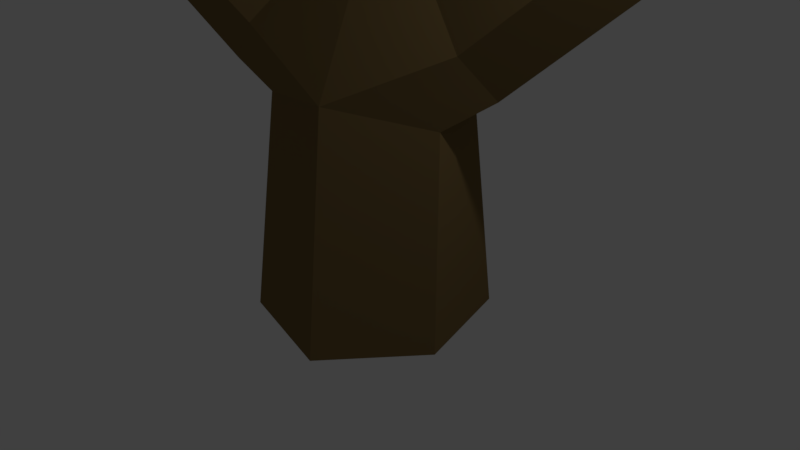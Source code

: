 # Source: arvoreGiant.blend  (saved by Blender 2.78.0; exported with 4.5.12 LTS)
import bpy
from mathutils import Matrix  # noqa: F401  (used for matrix-valued properties, if any)

bpy.ops.wm.read_factory_settings(use_empty=True)
scene = bpy.context.scene
scene.name = 'Scene'

# ---- collections
col_collection_1 = bpy.data.collections.new('Collection 1'); scene.collection.children.link(col_collection_1)

# ---- materials (node trees are filled in below, after node groups)
mat_tree_001 = bpy.data.materials.new('Tree.001')
mat_tree_001.alpha_threshold = 0.0
mat_tree_001.use_transparent_shadow = False
mat_tree_001.diffuse_color = (0.2569, 0.4405, 0.1108, 1.0)
mat_tree_001.specular_color = (0.0, 0.0, 0.0)
mat_tree_001.roughness = 0.5
mat_tree_001.specular_intensity = 1.0
mat_bark_001 = bpy.data.materials.new('Bark.001')
mat_bark_001.alpha_threshold = 0.0
mat_bark_001.use_transparent_shadow = False
mat_bark_001.diffuse_color = (0.2076, 0.1385, 0.05518, 1.0)
mat_bark_001.specular_color = (0.0, 0.0, 0.0)
mat_bark_001.roughness = 0.5
mat_bark_001.specular_intensity = 1.0

# ---- material node trees

# ---- world
world_world = bpy.data.worlds.new('World'); scene.world = world_world
world_world.color = (0.05088, 0.05088, 0.05088)
world_world.use_sun_shadow = False
world_world.sun_shadow_jitter_overblur = 0.0
world_world.cycles.sampling_method = 'MANUAL'

# ---- cameras
cam_camera = bpy.data.cameras.new('Camera')
cam_camera.clip_end = 100.0
cam_camera.lens = 35.0
cam_camera.sensor_width = 32.0
cam_camera.sensor_height = 18.0
cam_camera.ortho_scale = 7.314
cam_camera.dof.focus_distance = 0.0
cam_camera.dof.aperture_fstop = 128.0

# ---- lights
light_lamp = bpy.data.lights.new('Lamp', 'POINT')
light_lamp.transmission_factor = 0.0
light_lamp.cutoff_distance = 30.0
light_lamp.energy = 100.0
light_lamp.shadow_buffer_clip_start = 1.001
light_lamp.shadow_soft_size = 0.1
light_lamp.shadow_maximum_resolution = 0.006
light_lamp.use_absolute_resolution = True

# ---- meshes
me_default_001 = bpy.data.meshes.new('Default.001')
me_default_001.from_pydata([(0.7869, 2.829, -1.292), (0.6343, 3.398, -0.7881), (2.285, 4.935, -1.79), (2.59, 4.582, -2.364), (0.9815, 3.479, -0.07891), (2.619, 4.925, -1.15), (1.524, 2.912, 0.09195), (3.307, 4.689, -1.057), (1.676, 2.343, -0.4121), (3.58, 4.277, -1.609), (1.329, 2.262, -1.121), (3.191, 4.189, -2.21), (3.179, 7.782, -2.585), (3.549, 7.475, -3.086), (3.458, 7.916, -1.985), (4.13, 7.826, -1.854), (4.467, 7.431, -2.315), (4.167, 7.24, -2.888), (4.33, 9.625, -4.189), (4.611, 9.715, -4.611), (4.618, 10.38, -3.759), (5.193, 10.15, -3.649), (5.446, 9.759, -4.017), (5.231, 9.622, -4.589), (4.944, 12.43, -5.756), (5.33, 12.15, -6.047), (5.132, 12.76, -5.33), (5.682, 12.79, -5.244), (6.062, 12.61, -5.614), (5.875, 12.27, -6.029), (4.19, 14.55, -7.822), (4.505, 14.47, -8.187), (4.296, 14.86, -7.421), (4.812, 14.91, -7.377), (5.124, 14.84, -7.747), (4.972, 14.69, -8.222), (3.732, 17.43, -7.97), (4.0, 17.36, -8.29), (3.86, 17.55, -7.589), (4.279, 17.55, -7.502), (4.542, 17.41, -7.804), (4.417, 17.34, -8.2), (-1.558, 2.544, 0.158), (-3.544, 4.655, 1.163), (-3.139, 4.92, 0.609), (-1.33, 3.069, -0.3637), (-1.274, 2.488, 0.8966), (-3.187, 4.579, 1.798), (-0.7136, 3.032, 1.079), (-2.56, 4.895, 1.933), (-0.486, 3.557, 0.5568), (-2.198, 5.251, 1.4), (-0.7692, 3.613, -0.1818), (-2.479, 5.168, 0.7286), (-4.082, 7.963, 1.407), (-3.692, 8.118, 0.8283), (-3.819, 7.919, 2.027), (-3.13, 8.041, 2.173), (-2.74, 7.954, 1.58), (-3.002, 7.981, 0.9596), (-3.436, 10.95, 1.536), (-3.087, 11.04, 1.065), (-3.286, 11.12, 2.133), (-2.663, 11.01, 2.196), (-2.315, 10.94, 1.722), (-2.462, 11.13, 1.131), (-3.49, 13.91, 1.064), (-3.903, 13.8, 1.448), (-3.713, 13.77, 1.993), (-3.181, 13.9, 2.109), (-2.833, 14.17, 1.746), (-2.996, 14.14, 1.192), (-3.491, 7.643, 1.013), (-4.347, 8.117, 0.9044), (-4.001, 8.773, 1.053), (-3.139, 8.379, 1.17), (-3.674, 7.56, 1.819), (-4.51, 8.04, 1.639), (-3.323, 8.296, 1.975), (-4.164, 8.696, 1.787), (-7.101, 10.95, 0.3565), (-8.103, 11.53, 0.2515), (-7.699, 11.91, 0.4436), (-6.741, 11.39, 0.5688), (-7.233, 10.78, 0.9323), (-8.099, 11.3, 0.7908), (-6.873, 11.23, 1.145), (-7.823, 11.77, 1.001), (-8.957, 12.59, 1.141), (-8.463, 12.8, 1.273), (-8.886, 12.21, 1.536), (-8.431, 12.47, 1.715), (-3.177, 4.992, 1.528), (-2.543, 5.762, 1.812), (-2.282, 5.846, 1.046), (-2.877, 5.105, 0.6862), (-2.499, 4.423, 1.694), (-1.915, 5.269, 1.968), (-2.199, 4.535, 0.852), (-1.654, 5.352, 1.202), (-0.65, 6.839, 1.477), (-0.8942, 6.868, 2.014), (0.02987, 7.211, 2.691), (0.3121, 7.164, 2.204), (-0.7281, 6.314, 2.132), (0.1337, 6.66, 2.763), (-0.4839, 6.285, 1.596), (0.5673, 6.7, 2.403), (0.635, 7.687, 3.25), (0.9737, 7.646, 2.845), (0.9534, 7.39, 3.552), (1.234, 7.274, 3.117), (1.217, 8.655, 3.27), (1.42, 8.488, 2.843), (1.634, 8.521, 3.513), (1.854, 8.402, 3.078), (1.461, 9.79, 2.974), (1.64, 9.846, 2.5), (1.912, 9.935, 3.16), (2.077, 9.721, 2.729), (1.406, 11.02, 2.879), (1.547, 11.2, 2.465), (1.81, 11.17, 3.074), (1.944, 11.01, 2.647), (-2.157, 7.186, 2.143), (-2.35, 6.72, 2.454), (-2.449, 7.371, 3.518), (-2.264, 7.842, 3.281), (-1.803, 6.613, 2.654), (-1.918, 7.238, 3.63), (-1.61, 7.078, 2.343), (-1.758, 7.758, 3.503), (-2.743, 7.629, 4.453), (-2.584, 8.109, 4.302), (-2.334, 7.593, 4.783), (-2.137, 8.033, 4.57), (-3.446, 8.459, 5.172), (-3.147, 8.67, 4.831), (-3.078, 8.48, 5.509), (-2.777, 8.686, 5.167), (-3.477, 9.779, 5.208), (-3.172, 9.939, 4.857), (-3.151, 9.896, 5.558), (-2.817, 9.93, 5.198), (-3.733, 11.18, 5.021), (-3.905, 10.85, 5.352), (-3.699, 11.14, 5.699), (-3.366, 11.05, 5.336), (5.568, 11.79, -4.979), (5.625, 11.07, -4.908), (5.793, 11.01, -6.0), (5.748, 11.25, -6.086), (4.916, 11.0, -5.042), (5.171, 10.55, -6.14), (4.859, 11.72, -5.113), (5.126, 11.19, -6.226), (6.054, 10.88, -7.038), (6.016, 11.06, -7.15), (5.462, 10.44, -7.101), (5.461, 10.98, -7.354), (6.175, 10.47, -7.867), (6.279, 10.53, -8.182), (5.738, 9.954, -8.22), (5.711, 10.52, -8.251), (6.86, 10.13, -9.011), (6.893, 10.25, -9.064), (6.504, 9.71, -9.396), (6.475, 10.23, -9.382), (7.903, 10.3, -9.897), (7.621, 10.34, -9.754), (7.504, 9.938, -10.26), (7.635, 10.46, -10.28), (9.26, 10.65, -9.983), (8.966, 11.03, -9.92), (9.044, 10.68, -10.42), (9.054, 11.16, -10.38), (-0.5248, -0.7078, -1.375), (-1.531, -0.6667, -0.246), (-1.261, 2.201, -0.1944), (-0.363, 2.399, -1.143), (-0.9063, -0.6615, 1.115), (-0.7142, 2.19, 0.8368), (0.5458, -0.6919, 1.431), (0.4833, 2.349, 1.087), (1.428, -0.7311, 0.2296), (1.319, 2.037, 0.1039), (1.004, -0.7426, -1.235), (0.8542, 2.071, -0.9691), (-0.04828, 3.495, -0.524), (0.3244, 3.473, 0.4584), (-2.254, 6.351, 2.061), (-1.918, 6.393, 1.224), (-1.522, 5.911, 2.125), (-1.182, 5.88, 1.388), (-1.446, 6.784, 1.889), (1.582, 12.5, 3.058), (1.74, 12.66, 2.713), (1.94, 12.41, 3.185), (2.1, 12.58, 2.842), (-4.365, 11.06, 7.258), (-4.509, 11.28, 6.808), (-4.099, 11.26, 7.496), (-3.886, 11.39, 7.189), (1.856, 12.67, 2.967), (-4.304, 11.28, 7.225), (-6.109, 9.23, 1.092), (-5.729, 9.774, 1.253), (-5.902, 9.283, 0.4429), (-5.391, 9.677, 0.6669), (10.85, 20.3, -5.814), (6.873, 24.21, -4.223), (5.91, 18.57, -3.319), (8.06, 15.64, -7.835), (2.365, 16.67, -7.493), (1.631, 21.97, -5.26), (9.619, 24.77, -9.298), (10.35, 19.47, -11.53), (6.074, 22.87, -13.47), (5.111, 17.22, -12.57), (1.137, 21.13, -10.98), (3.924, 25.8, -8.955), (-8.09, 21.51, 5.795), (-0.8517, 21.04, 6.865), (-3.503, 25.4, 1.605), (-4.994, 14.99, 7.091), (1.507, 14.86, 3.703), (2.429, 21.29, 0.3119), (-9.284, 22.06, -1.419), (-6.925, 15.88, -4.581), (-10.21, 15.62, 1.972), (-4.274, 11.51, 0.6786), (0.3136, 15.4, -3.511), (-2.782, 21.92, -4.808), (-12.04, 16.72, 6.658), (-10.86, 19.27, 2.91), (-14.06, 15.87, 2.517), (-12.73, 12.31, 5.249), (-11.97, 12.13, 0.6299), (-10.82, 16.43, -0.8155), (-7.555, 17.81, 5.884), (-8.706, 13.51, 7.33), (-5.463, 14.07, 3.997), (-8.66, 10.67, 3.604), (-7.481, 13.22, -0.144), (-6.797, 17.63, 1.265), (0.02607, 13.35, 1.176), (1.762, 15.27, 2.181), (2.727, 13.26, 0.5303), (1.365, 10.91, 1.148), (3.928, 11.33, 2.136), (4.174, 14.03, 2.775), (-0.197, 14.18, 3.819), (-0.4424, 11.48, 3.181), (1.004, 12.25, 5.425), (1.969, 10.24, 3.774), (3.705, 12.16, 4.78), (2.366, 14.59, 4.808), (13.92, 11.4, -10.98), (11.57, 9.366, -12.6), (11.64, 12.81, -13.24), (12.25, 8.877, -9.198), (8.946, 8.735, -10.36), (8.571, 11.17, -12.86), (12.37, 14.46, -10.23), (9.751, 13.82, -7.986), (12.75, 12.02, -7.729), (9.675, 10.38, -7.35), (7.401, 11.79, -9.613), (9.069, 14.31, -11.39), (2.004, 21.41, -4.553), (4.55, 22.67, -2.18), (3.042, 19.33, -1.677), (-0.5298, 19.53, -2.621), (0.4501, 19.63, 0.946), (3.589, 21.57, 1.218), (1.909, 24.94, -3.434), (-1.23, 23.0, -3.706), (-0.6827, 25.24, -0.8109), (-2.19, 21.89, -0.308), (0.3556, 23.15, 2.064), (2.889, 25.03, 0.1323)], [], [(0, 1, 2, 3), (4, 5, 2, 1), (6, 7, 5, 4), (8, 9, 7, 6), (8, 10, 11, 9), (10, 0, 3, 11), (3, 2, 12, 13), (14, 12, 2, 5), (7, 15, 14, 5), (7, 9, 16, 15), (9, 11, 17, 16), (11, 3, 13, 17), (12, 18, 19, 13), (14, 20, 18, 12), (14, 15, 21, 20), (15, 16, 22, 21), (17, 23, 22, 16), (17, 13, 19, 23), (18, 24, 25, 19), (18, 20, 26, 24), (21, 27, 26, 20), (22, 28, 27, 21), (22, 23, 29, 28), (23, 19, 25, 29), (25, 24, 30, 31), (26, 32, 30, 24), (27, 33, 32, 26), (28, 34, 33, 27), (29, 35, 34, 28), (29, 25, 31, 35), (31, 30, 36, 37), (30, 32, 38, 36), (32, 33, 39, 38), (33, 34, 40, 39), (35, 41, 40, 34), (31, 37, 41, 35), (42, 43, 44, 45), (42, 46, 47, 43), (46, 48, 49, 47), (48, 50, 51, 49), (52, 53, 51, 50), (45, 44, 53, 52), (54, 55, 44, 43), (47, 56, 54, 43), (56, 47, 49, 57), (57, 49, 51, 58), (53, 59, 58, 51), (44, 55, 59, 53), (54, 60, 61, 55), (56, 62, 60, 54), (56, 57, 63, 62), (57, 58, 64, 63), (59, 65, 64, 58), (59, 55, 61, 65), (66, 61, 60, 67), (60, 62, 68, 67), (63, 69, 68, 62), (70, 69, 63, 64), (64, 65, 71, 70), (65, 61, 66, 71), (72, 73, 74, 75), (72, 76, 77, 73), (76, 78, 79, 77), (75, 74, 79, 78), (80, 81, 82, 83), (80, 84, 85, 81), (86, 87, 85, 84), (83, 82, 87, 86), (81, 88, 89, 82), (81, 85, 90, 88), (85, 87, 91, 90), (82, 89, 91, 87), (92, 93, 94, 95), (96, 97, 93, 92), (96, 98, 99, 97), (98, 95, 94, 99), (100, 101, 102, 103), (101, 104, 105, 102), (106, 107, 105, 104), (106, 100, 103, 107), (103, 102, 108, 109), (105, 110, 108, 102), (105, 107, 111, 110), (107, 103, 109, 111), (112, 113, 109, 108), (114, 112, 108, 110), (114, 110, 111, 115), (115, 111, 109, 113), (113, 112, 116, 117), (114, 118, 116, 112), (118, 114, 115, 119), (117, 119, 115, 113), (117, 116, 120, 121), (118, 122, 120, 116), (119, 123, 122, 118), (117, 121, 123, 119), (124, 125, 126, 127), (125, 128, 129, 126), (130, 131, 129, 128), (130, 124, 127, 131), (127, 126, 132, 133), (129, 134, 132, 126), (129, 131, 135, 134), (131, 127, 133, 135), (132, 136, 137, 133), (134, 138, 136, 132), (134, 135, 139, 138), (135, 133, 137, 139), (140, 141, 137, 136), (142, 140, 136, 138), (142, 138, 139, 143), (137, 141, 143, 139), (144, 141, 140, 145), (142, 146, 145, 140), (142, 143, 147, 146), (141, 144, 147, 143), (148, 149, 150, 151), (152, 153, 150, 149), (154, 155, 153, 152), (154, 148, 151, 155), (151, 150, 156, 157), (150, 153, 158, 156), (155, 159, 158, 153), (155, 151, 157, 159), (157, 156, 160, 161), (158, 162, 160, 156), (158, 159, 163, 162), (157, 161, 163, 159), (160, 164, 165, 161), (162, 166, 164, 160), (162, 163, 167, 166), (167, 163, 161, 165), (164, 168, 169, 165), (168, 164, 166, 170), (167, 171, 170, 166), (167, 165, 169, 171), (168, 172, 173, 169), (174, 172, 168, 170), (170, 171, 175, 174), (171, 169, 173, 175), (176, 177, 178, 179), (177, 180, 181, 178), (182, 183, 181, 180), (182, 184, 185, 183), (186, 187, 185, 184), (176, 179, 187, 186), (179, 188, 1, 0), (189, 4, 1, 188), (183, 6, 4, 189), (183, 185, 8, 6), (185, 187, 10, 8), (179, 0, 10, 187), (179, 178, 42, 45), (181, 46, 42, 178), (48, 46, 181, 183), (183, 189, 50, 48), (188, 52, 50, 189), (179, 45, 52, 188), (190, 191, 94, 93), (192, 190, 93, 97), (193, 192, 97, 99), (193, 99, 94, 191), (100, 191, 194, 101), (192, 104, 101, 194), (192, 193, 106, 104), (191, 100, 106, 193), (121, 120, 195, 196), (120, 122, 197, 195), (123, 198, 197, 122), (123, 121, 196, 198), (191, 190, 125, 124), (192, 128, 125, 190), (192, 194, 130, 128), (191, 124, 130, 194), (145, 199, 200, 144), (199, 145, 146, 201), (147, 202, 201, 146), (202, 147, 144, 200), (195, 197, 203, 196), (197, 198, 196), (197, 196, 203), (199, 201, 204, 200), (201, 202, 200), (201, 200, 204), (84, 205, 206, 86), (207, 205, 84, 80), (83, 86, 206, 208), (207, 80, 83, 208), (77, 79, 206, 205), (77, 205, 207, 73), (74, 208, 206, 79), (74, 73, 207, 208), (209, 210, 211), (212, 209, 211), (213, 212, 211), (214, 213, 211), (210, 214, 211), (215, 216, 217), (216, 218, 217), (218, 219, 217), (219, 220, 217), (220, 215, 217), (209, 215, 210), (212, 216, 209), (213, 218, 212), (214, 219, 213), (210, 220, 214), (215, 209, 216), (216, 212, 218), (218, 213, 219), (219, 214, 220), (220, 210, 215), (221, 222, 223), (224, 222, 221), (225, 222, 224), (226, 222, 225), (223, 222, 226), (227, 228, 229), (229, 228, 230), (230, 228, 231), (231, 228, 232), (232, 228, 227), (221, 223, 227), (224, 221, 229), (225, 224, 230), (226, 225, 231), (223, 226, 232), (227, 229, 221), (229, 230, 224), (230, 231, 225), (231, 232, 226), (232, 227, 223), (233, 234, 235), (236, 233, 235), (237, 236, 235), (238, 237, 235), (234, 238, 235), (239, 240, 241), (240, 242, 241), (242, 243, 241), (243, 244, 241), (244, 239, 241), (233, 239, 234), (236, 240, 233), (237, 242, 236), (238, 243, 237), (234, 244, 238), (239, 233, 240), (240, 236, 242), (242, 237, 243), (243, 238, 244), (244, 234, 239), (245, 246, 247), (248, 245, 247), (249, 248, 247), (250, 249, 247), (246, 250, 247), (251, 252, 253), (252, 254, 253), (254, 255, 253), (255, 256, 253), (256, 251, 253), (245, 251, 246), (248, 252, 245), (249, 254, 248), (250, 255, 249), (246, 256, 250), (251, 245, 252), (252, 248, 254), (254, 249, 255), (255, 250, 256), (256, 246, 251), (257, 258, 259), (260, 258, 257), (261, 258, 260), (262, 258, 261), (259, 258, 262), (263, 264, 265), (265, 264, 266), (266, 264, 267), (267, 264, 268), (268, 264, 263), (257, 259, 263), (260, 257, 265), (261, 260, 266), (262, 261, 267), (259, 262, 268), (263, 265, 257), (265, 266, 260), (266, 267, 261), (267, 268, 262), (268, 263, 259), (269, 270, 271), (272, 269, 271), (273, 272, 271), (274, 273, 271), (270, 274, 271), (275, 276, 277), (276, 278, 277), (278, 279, 277), (279, 280, 277), (280, 275, 277), (269, 275, 270), (272, 276, 269), (273, 278, 272), (274, 279, 273), (270, 280, 274), (275, 269, 276), (276, 272, 278), (278, 273, 279), (279, 274, 280), (280, 270, 275)])
me_default_001.polygons.foreach_set('use_smooth', [True] * 312)
me_default_001.polygons.foreach_set('material_index', [1, 1, 1, 1, 1, 1, 1, 1, 1, 1, 1, 1, 1, 1, 1, 1, 1, 1, 1, 1, 1, 1, 1, 1, 1, 1, 1, 1, 1, 1, 1, 1, 1, 1, 1, 1, 1, 1, 1, 1, 1, 1, 1, 1, 1, 1, 1, 1, 1, 1, 1, 1, 1, 1, 1, 1, 1, 1, 1, 1, 1, 1, 1, 1, 1, 1, 1, 1, 1, 1, 1, 1, 1, 1, 1, 1, 1, 1, 1, 1, 1, 1, 1, 1, 1, 1, 1, 1, 1, 1, 1, 1, 1, 1, 1, 1, 1, 1, 1, 1, 1, 1, 1, 1, 1, 1, 1, 1, 1, 1, 1, 1, 1, 1, 1, 1, 1, 1, 1, 1, 1, 1, 1, 1, 1, 1, 1, 1, 1, 1, 1, 1, 1, 1, 1, 1, 1, 1, 1, 1, 1, 1, 1, 1, 1, 1, 1, 1, 1, 1, 1, 1, 1, 1, 1, 1, 1, 1, 1, 1, 1, 1, 1, 1, 1, 1, 1, 1, 1, 1, 1, 1, 1, 1, 1, 1, 1, 1, 1, 1, 1, 1, 1, 1, 1, 1, 1, 1, 1, 1, 1, 1, 0, 0, 0, 0, 0, 0, 0, 0, 0, 0, 0, 0, 0, 0, 0, 0, 0, 0, 0, 0, 0, 0, 0, 0, 0, 0, 0, 0, 0, 0, 0, 0, 0, 0, 0, 0, 0, 0, 0, 0, 0, 0, 0, 0, 0, 0, 0, 0, 0, 0, 0, 0, 0, 0, 0, 0, 0, 0, 0, 0, 0, 0, 0, 0, 0, 0, 0, 0, 0, 0, 0, 0, 0, 0, 0, 0, 0, 0, 0, 0, 0, 0, 0, 0, 0, 0, 0, 0, 0, 0, 0, 0, 0, 0, 0, 0, 0, 0, 0, 0, 0, 0, 0, 0, 0, 0, 0, 0, 0, 0, 0, 0, 0, 0, 0, 0, 0, 0, 0, 0])
_k = set([(0, 1), (0, 3), (0, 10), (0, 179), (1, 2), (1, 4), (1, 188), (2, 3), (2, 5), (2, 12), (3, 11), (3, 13), (4, 5), (4, 6), (4, 189), (5, 7), (5, 14), (6, 7), (6, 8), (6, 183), (7, 9), (7, 15), (8, 9), (8, 10), (8, 185), (9, 11), (9, 16), (10, 11), (10, 187), (11, 17), (12, 13), (12, 14), (12, 18), (13, 17), (13, 19), (14, 15), (14, 20), (15, 16), (15, 21), (16, 17), (16, 22), (17, 23), (18, 19), (18, 20), (18, 24), (19, 23), (19, 25), (20, 21), (20, 26), (21, 22), (21, 27), (22, 23), (22, 28), (23, 29), (24, 25), (24, 26), (24, 30), (25, 29), (25, 31), (26, 27), (26, 32), (27, 28), (27, 33), (28, 29), (28, 34), (29, 35), (30, 31), (30, 32), (30, 36), (31, 35), (31, 37), (32, 33), (32, 38), (33, 34), (33, 39), (34, 35), (34, 40), (35, 41), (42, 43), (42, 45), (42, 46), (42, 178), (43, 44), (43, 47), (43, 54), (44, 45), (44, 53), (44, 55), (45, 52), (45, 179), (46, 47), (46, 48), (46, 181), (47, 49), (47, 56), (48, 49), (48, 50), (48, 183), (49, 51), (49, 57), (50, 51), (50, 52), (50, 189), (51, 53), (51, 58), (52, 53), (52, 188), (53, 59), (54, 55), (54, 56), (54, 60), (55, 59), (55, 61), (56, 57), (56, 62), (57, 58), (57, 63), (58, 59), (58, 64), (59, 65), (60, 61), (60, 62), (60, 67), (61, 65), (61, 66), (62, 63), (62, 68), (63, 64), (63, 69), (64, 65), (64, 70), (65, 71), (72, 73), (73, 74), (73, 77), (73, 207), (74, 75), (74, 79), (74, 208), (76, 77), (77, 79), (77, 205), (78, 79), (79, 206), (80, 81), (80, 83), (80, 84), (80, 207), (81, 82), (81, 85), (81, 88), (82, 83), (82, 87), (82, 89), (83, 86), (83, 208), (84, 85), (84, 86), (84, 205), (85, 87), (85, 90), (86, 87), (86, 206), (87, 91), (92, 93), (93, 94), (93, 97), (93, 190), (94, 95), (94, 99), (94, 191), (96, 97), (97, 99), (97, 192), (98, 99), (99, 193), (100, 101), (100, 103), (100, 106), (100, 191), (101, 102), (101, 104), (101, 194), (102, 103), (102, 105), (102, 108), (103, 107), (103, 109), (104, 105), (104, 106), (104, 192), (105, 107), (105, 110), (106, 107), (106, 193), (107, 111), (108, 109), (108, 110), (108, 112), (109, 111), (109, 113), (110, 111), (110, 114), (111, 115), (112, 113), (112, 114), (112, 116), (113, 115), (113, 117), (114, 115), (114, 118), (115, 119), (116, 117), (116, 118), (116, 120), (117, 119), (117, 121), (118, 119), (118, 122), (119, 123), (120, 121), (120, 122), (120, 195), (121, 123), (121, 196), (122, 123), (122, 197), (123, 198), (124, 125), (124, 127), (124, 130), (124, 191), (125, 126), (125, 128), (125, 190), (126, 127), (126, 129), (126, 132), (127, 131), (127, 133), (128, 129), (128, 130), (128, 192), (129, 131), (129, 134), (130, 131), (130, 194), (131, 135), (132, 133), (132, 134), (132, 136), (133, 135), (133, 137), (134, 135), (134, 138), (135, 139), (136, 137), (136, 138), (136, 140), (137, 139), (137, 141), (138, 139), (138, 142), (139, 143), (140, 141), (140, 142), (140, 145), (141, 143), (141, 144), (142, 143), (142, 146), (143, 147), (144, 145), (144, 147), (144, 200), (145, 146), (145, 199), (146, 147), (146, 201), (147, 202), (148, 151), (149, 150), (150, 151), (150, 153), (150, 156), (151, 155), (151, 157), (152, 153), (153, 155), (153, 158), (154, 155), (155, 159), (156, 157), (156, 158), (156, 160), (157, 159), (157, 161), (158, 159), (158, 162), (159, 163), (160, 161), (160, 162), (160, 164), (161, 163), (161, 165), (162, 163), (162, 166), (163, 167), (164, 165), (164, 166), (164, 168), (165, 167), (165, 169), (166, 167), (166, 170), (167, 171), (168, 169), (168, 170), (168, 172), (169, 171), (169, 173), (170, 171), (170, 174), (171, 175), (176, 179), (177, 178), (178, 179), (178, 181), (179, 187), (179, 188), (180, 181), (181, 183), (182, 183), (183, 185), (183, 189), (184, 185), (185, 187), (186, 187), (188, 189), (190, 191), (190, 192), (191, 193), (191, 194), (192, 193), (192, 194), (195, 196), (195, 197), (196, 197), (196, 198), (196, 203), (197, 198), (197, 203), (199, 200), (199, 201), (200, 201), (200, 202), (200, 204), (201, 202), (201, 204), (205, 206), (205, 207), (206, 208), (207, 208), (209, 210), (209, 211), (209, 212), (209, 215), (209, 216), (210, 211), (210, 214), (210, 215), (210, 220), (211, 212), (211, 213), (211, 214), (212, 213), (212, 216), (212, 218), (213, 214), (213, 218), (213, 219), (214, 219), (214, 220), (215, 216), (215, 217), (215, 220), (216, 217), (216, 218), (217, 218), (217, 219), (217, 220), (218, 219), (219, 220), (221, 222), (221, 223), (221, 224), (221, 227), (221, 229), (222, 223), (222, 224), (222, 225), (222, 226), (223, 226), (223, 227), (223, 232), (224, 225), (224, 229), (224, 230), (225, 226), (225, 230), (225, 231), (226, 231), (226, 232), (227, 228), (227, 229), (227, 232), (228, 229), (228, 230), (228, 231), (228, 232), (229, 230), (230, 231), (231, 232), (233, 234), (233, 235), (233, 236), (233, 239), (233, 240), (234, 235), (234, 238), (234, 239), (234, 244), (235, 236), (235, 237), (235, 238), (236, 237), (236, 240), (236, 242), (237, 238), (237, 242), (237, 243), (238, 243), (238, 244), (239, 240), (239, 241), (239, 244), (240, 241), (240, 242), (241, 242), (241, 243), (241, 244), (242, 243), (243, 244), (245, 246), (245, 247), (245, 248), (245, 251), (245, 252), (246, 247), (246, 250), (246, 251), (246, 256), (247, 248), (247, 249), (247, 250), (248, 249), (248, 252), (248, 254), (249, 250), (249, 254), (249, 255), (250, 255), (250, 256), (251, 252), (251, 253), (251, 256), (252, 253), (252, 254), (253, 254), (253, 255), (253, 256), (254, 255), (255, 256), (257, 258), (257, 259), (257, 260), (257, 263), (257, 265), (258, 259), (258, 260), (258, 261), (258, 262), (259, 262), (259, 263), (259, 268), (260, 261), (260, 265), (260, 266), (261, 262), (261, 266), (261, 267), (262, 267), (262, 268), (263, 264), (263, 265), (263, 268), (264, 265), (264, 266), (264, 267), (264, 268), (265, 266), (266, 267), (267, 268), (269, 270), (269, 271), (269, 272), (269, 275), (269, 276), (270, 271), (270, 274), (270, 275), (270, 280), (271, 272), (271, 273), (271, 274), (272, 273), (272, 276), (272, 278), (273, 274), (273, 278), (273, 279), (274, 279), (274, 280), (275, 276), (275, 277), (275, 280), (276, 277), (276, 278), (277, 278), (277, 279), (277, 280), (278, 279), (279, 280)])
me_default_001.attributes.new('sharp_edge', 'BOOLEAN', 'EDGE').data.foreach_set('value', [ (min(e.vertices), max(e.vertices)) in _k for e in me_default_001.edges])
_uv = me_default_001.uv_layers.new(name='UVMap')
_uv.uv.foreach_set('vector', [0.1754, 0.1636, 0.2274, 0.1636, 0.2022, 0.2883, 0.1502, 0.2896, 0.2794, 0.1636, 0.2542, 0.2859, 0.2022, 0.2883, 0.2274, 0.1636, 0.3313, 0.1636, 0.3061, 0.2896, 0.2542, 0.2859, 0.2794, 0.1636, 0.3833, 0.1636, 0.3581, 0.2883, 0.3061, 0.2896, 0.3313, 0.1636, 0.3833, 0.1636, 0.4352, 0.1636, 0.41, 0.2859, 0.3581, 0.2883, 0.4352, 0.1636, 0.4872, 0.1636, 0.462, 0.2896, 0.41, 0.2859, 0.1502, 0.2896, 0.2022, 0.2883, 0.1728, 0.4358, 0.1208, 0.4377, 0.2247, 0.4345, 0.1728, 0.4358, 0.2022, 0.2883, 0.2542, 0.2859, 0.3061, 0.2896, 0.2767, 0.4377, 0.2247, 0.4345, 0.2542, 0.2859, 0.3061, 0.2896, 0.3581, 0.2883, 0.3287, 0.4358, 0.2767, 0.4377, 0.3581, 0.2883, 0.41, 0.2859, 0.3806, 0.4345, 0.3287, 0.4358, 0.41, 0.2859, 0.462, 0.2896, 0.4326, 0.4377, 0.3806, 0.4345, 0.1728, 0.4358, 0.1442, 0.5747, 0.09225, 0.5767, 0.1208, 0.4377, 0.2247, 0.4345, 0.1962, 0.5799, 0.1442, 0.5747, 0.1728, 0.4358, 0.2247, 0.4345, 0.2767, 0.4377, 0.2481, 0.5767, 0.1962, 0.5799, 0.2767, 0.4377, 0.3287, 0.4358, 0.3001, 0.5747, 0.2481, 0.5767, 0.3806, 0.4345, 0.352, 0.5799, 0.3001, 0.5747, 0.3287, 0.4358, 0.3806, 0.4345, 0.4326, 0.4377, 0.404, 0.5767, 0.352, 0.5799, 0.1442, 0.5747, 0.1165, 0.7173, 0.06456, 0.7148, 0.09225, 0.5767, 0.1442, 0.5747, 0.1962, 0.5799, 0.1685, 0.717, 0.1165, 0.7173, 0.2481, 0.5767, 0.2204, 0.7148, 0.1685, 0.717, 0.1962, 0.5799, 0.3001, 0.5747, 0.2724, 0.7173, 0.2204, 0.7148, 0.2481, 0.5767, 0.3001, 0.5747, 0.352, 0.5799, 0.3244, 0.717, 0.2724, 0.7173, 0.352, 0.5799, 0.404, 0.5767, 0.3763, 0.7148, 0.3244, 0.717, 0.06456, 0.7148, 0.1165, 0.7173, 0.08749, 0.8614, 0.03553, 0.8612, 0.1685, 0.717, 0.1394, 0.865, 0.08749, 0.8614, 0.1165, 0.7173, 0.2204, 0.7148, 0.1914, 0.8612, 0.1394, 0.865, 0.1685, 0.717, 0.2724, 0.7173, 0.2434, 0.8614, 0.1914, 0.8612, 0.2204, 0.7148, 0.3244, 0.717, 0.2953, 0.865, 0.2434, 0.8614, 0.2724, 0.7173, 0.3244, 0.717, 0.3763, 0.7148, 0.3473, 0.8612, 0.2953, 0.865, 0.03553, 0.8612, 0.08749, 0.8614, 0.06196, 0.9887, 0.01, 0.99, 0.08749, 0.8614, 0.1394, 0.865, 0.1139, 0.9898, 0.06196, 0.9887, 0.1394, 0.865, 0.1914, 0.8612, 0.1659, 0.99, 0.1139, 0.9898, 0.1914, 0.8612, 0.2434, 0.8614, 0.2178, 0.9887, 0.1659, 0.99, 0.2953, 0.865, 0.2698, 0.9898, 0.2178, 0.9887, 0.2434, 0.8614, 0.3473, 0.8612, 0.3217, 0.99, 0.2698, 0.9898, 0.2953, 0.865, 0.2274, 0.1637, 0.2016, 0.2924, 0.1497, 0.2905, 0.1754, 0.1637, 0.2274, 0.1637, 0.2793, 0.1637, 0.2536, 0.289, 0.2016, 0.2924, 0.2793, 0.1637, 0.3313, 0.1637, 0.3055, 0.2905, 0.2536, 0.289, 0.3313, 0.1637, 0.3832, 0.1637, 0.3575, 0.2924, 0.3055, 0.2905, 0.4352, 0.1637, 0.4095, 0.289, 0.3575, 0.2924, 0.3832, 0.1637, 0.4872, 0.1637, 0.4614, 0.2905, 0.4095, 0.289, 0.4352, 0.1637, 0.1733, 0.433, 0.1213, 0.4377, 0.1497, 0.2905, 0.2016, 0.2924, 0.2536, 0.289, 0.2252, 0.4326, 0.1733, 0.433, 0.2016, 0.2924, 0.2252, 0.4326, 0.2536, 0.289, 0.3055, 0.2905, 0.2772, 0.4377, 0.2772, 0.4377, 0.3055, 0.2905, 0.3575, 0.2924, 0.3291, 0.433, 0.4095, 0.289, 0.3811, 0.4326, 0.3291, 0.433, 0.3575, 0.2924, 0.4614, 0.2905, 0.433, 0.4377, 0.3811, 0.4326, 0.4095, 0.289, 0.1733, 0.433, 0.1444, 0.5728, 0.09241, 0.576, 0.1213, 0.4377, 0.2252, 0.4326, 0.1963, 0.58, 0.1444, 0.5728, 0.1733, 0.433, 0.2252, 0.4326, 0.2772, 0.4377, 0.2483, 0.576, 0.1963, 0.58, 0.2772, 0.4377, 0.3291, 0.433, 0.3002, 0.5728, 0.2483, 0.576, 0.3811, 0.4326, 0.3522, 0.58, 0.3002, 0.5728, 0.3291, 0.433, 0.3811, 0.4326, 0.433, 0.4377, 0.4042, 0.576, 0.3522, 0.58, 0.06562, 0.7097, 0.09241, 0.576, 0.1444, 0.5728, 0.1176, 0.7133, 0.1444, 0.5728, 0.1963, 0.58, 0.1695, 0.7118, 0.1176, 0.7133, 0.2483, 0.576, 0.2215, 0.7097, 0.1695, 0.7118, 0.1963, 0.58, 0.2735, 0.7133, 0.2215, 0.7097, 0.2483, 0.576, 0.3002, 0.5728, 0.3002, 0.5728, 0.3522, 0.58, 0.3254, 0.7118, 0.2735, 0.7133, 0.3522, 0.58, 0.4042, 0.576, 0.3774, 0.7097, 0.3254, 0.7118, 0.5217, 0.296, 0.5292, 0.3338, 0.4721, 0.3338, 0.4646, 0.296, 0.5217, 0.296, 0.5788, 0.296, 0.5863, 0.3338, 0.5292, 0.3338, 0.5788, 0.296, 0.6358, 0.296, 0.6434, 0.3338, 0.5863, 0.3338, 0.6929, 0.296, 0.7005, 0.3338, 0.6434, 0.3338, 0.6358, 0.296, 0.5608, 0.49, 0.5695, 0.5343, 0.5124, 0.5312, 0.5037, 0.4899, 0.5608, 0.49, 0.6179, 0.4899, 0.6266, 0.5312, 0.5695, 0.5343, 0.675, 0.49, 0.6837, 0.5343, 0.6266, 0.5312, 0.6179, 0.4899, 0.7321, 0.4899, 0.7408, 0.5312, 0.6837, 0.5343, 0.675, 0.49, 0.5695, 0.5343, 0.5784, 0.5779, 0.5213, 0.5763, 0.5124, 0.5312, 0.5695, 0.5343, 0.6266, 0.5312, 0.6355, 0.5763, 0.5784, 0.5779, 0.6266, 0.5312, 0.6837, 0.5343, 0.6926, 0.5779, 0.6355, 0.5763, 0.7408, 0.5312, 0.7497, 0.5763, 0.6926, 0.5779, 0.6837, 0.5343, 0.4522, 0.5865, 0.4588, 0.6194, 0.4125, 0.6194, 0.4059, 0.5865, 0.4986, 0.5865, 0.5052, 0.6194, 0.4588, 0.6194, 0.4522, 0.5865, 0.4986, 0.5865, 0.545, 0.5865, 0.5515, 0.6194, 0.5052, 0.6194, 0.545, 0.5865, 0.5913, 0.5865, 0.5979, 0.6194, 0.5515, 0.6194, 0.4258, 0.6862, 0.4722, 0.6862, 0.4823, 0.7366, 0.4359, 0.7332, 0.4722, 0.6862, 0.5185, 0.6862, 0.5286, 0.7332, 0.4823, 0.7366, 0.5649, 0.6862, 0.575, 0.7366, 0.5286, 0.7332, 0.5185, 0.6862, 0.5649, 0.6862, 0.6113, 0.6862, 0.6213, 0.7332, 0.575, 0.7366, 0.4359, 0.7332, 0.4823, 0.7366, 0.491, 0.7776, 0.4446, 0.7792, 0.5286, 0.7332, 0.5373, 0.7792, 0.491, 0.7776, 0.4823, 0.7366, 0.5286, 0.7332, 0.575, 0.7366, 0.5837, 0.7776, 0.5373, 0.7792, 0.575, 0.7366, 0.6213, 0.7332, 0.63, 0.7792, 0.5837, 0.7776, 0.5001, 0.8246, 0.4538, 0.8238, 0.4446, 0.7792, 0.491, 0.7776, 0.5465, 0.8238, 0.5001, 0.8246, 0.491, 0.7776, 0.5373, 0.7792, 0.5465, 0.8238, 0.5373, 0.7792, 0.5837, 0.7776, 0.5928, 0.8246, 0.5928, 0.8246, 0.5837, 0.7776, 0.63, 0.7792, 0.6392, 0.8238, 0.4538, 0.8238, 0.5001, 0.8246, 0.5103, 0.875, 0.4639, 0.8793, 0.5465, 0.8238, 0.5566, 0.8793, 0.5103, 0.875, 0.5001, 0.8246, 0.5566, 0.8793, 0.5465, 0.8238, 0.5928, 0.8246, 0.603, 0.875, 0.6494, 0.8793, 0.603, 0.875, 0.5928, 0.8246, 0.6392, 0.8238, 0.4639, 0.8793, 0.5103, 0.875, 0.5207, 0.9249, 0.4743, 0.9304, 0.5566, 0.8793, 0.5671, 0.9304, 0.5207, 0.9249, 0.5103, 0.875, 0.603, 0.875, 0.6134, 0.9249, 0.5671, 0.9304, 0.5566, 0.8793, 0.6494, 0.8793, 0.6598, 0.9304, 0.6134, 0.9249, 0.603, 0.875, 0.4255, 0.6846, 0.4718, 0.6846, 0.4821, 0.7355, 0.4358, 0.7335, 0.4718, 0.6846, 0.5182, 0.6846, 0.5285, 0.7335, 0.4821, 0.7355, 0.5646, 0.6846, 0.5749, 0.7355, 0.5285, 0.7335, 0.5182, 0.6846, 0.5646, 0.6846, 0.6109, 0.6846, 0.6212, 0.7335, 0.5749, 0.7355, 0.4358, 0.7335, 0.4821, 0.7355, 0.4911, 0.7783, 0.4447, 0.7796, 0.5285, 0.7335, 0.5375, 0.7796, 0.4911, 0.7783, 0.4821, 0.7355, 0.5285, 0.7335, 0.5749, 0.7355, 0.5838, 0.7783, 0.5375, 0.7796, 0.5749, 0.7355, 0.6212, 0.7335, 0.6302, 0.7796, 0.5838, 0.7783, 0.4911, 0.7783, 0.5002, 0.8247, 0.4539, 0.8248, 0.4447, 0.7796, 0.5375, 0.7796, 0.5466, 0.8248, 0.5002, 0.8247, 0.4911, 0.7783, 0.5375, 0.7796, 0.5838, 0.7783, 0.5929, 0.8247, 0.5466, 0.8248, 0.5838, 0.7783, 0.6302, 0.7796, 0.6393, 0.8248, 0.5929, 0.8247, 0.51, 0.8747, 0.4637, 0.8767, 0.4539, 0.8248, 0.5002, 0.8247, 0.5564, 0.8767, 0.51, 0.8747, 0.5002, 0.8247, 0.5466, 0.8248, 0.5564, 0.8767, 0.5466, 0.8248, 0.5929, 0.8247, 0.6028, 0.8747, 0.6393, 0.8248, 0.6491, 0.8767, 0.6028, 0.8747, 0.5929, 0.8247, 0.474, 0.9299, 0.4637, 0.8767, 0.51, 0.8747, 0.5204, 0.9225, 0.5564, 0.8767, 0.5668, 0.9299, 0.5204, 0.9225, 0.51, 0.8747, 0.5564, 0.8767, 0.6028, 0.8747, 0.6131, 0.9225, 0.5668, 0.9299, 0.6491, 0.8767, 0.6595, 0.9299, 0.6131, 0.9225, 0.6028, 0.8747, 0.5217, 0.02355, 0.5736, 0.02355, 0.5656, 0.0636, 0.5137, 0.0636, 0.6254, 0.02355, 0.6174, 0.0636, 0.5656, 0.0636, 0.5736, 0.02355, 0.6773, 0.02355, 0.6692, 0.0636, 0.6174, 0.0636, 0.6254, 0.02355, 0.6773, 0.02355, 0.7291, 0.02355, 0.7211, 0.0636, 0.6692, 0.0636, 0.5137, 0.0636, 0.5656, 0.0636, 0.5575, 0.1039, 0.5056, 0.1012, 0.5656, 0.0636, 0.6174, 0.0636, 0.6093, 0.1012, 0.5575, 0.1039, 0.6692, 0.0636, 0.6611, 0.1039, 0.6093, 0.1012, 0.6174, 0.0636, 0.6692, 0.0636, 0.7211, 0.0636, 0.713, 0.1012, 0.6611, 0.1039, 0.5056, 0.1012, 0.5575, 0.1039, 0.5493, 0.1388, 0.4975, 0.1446, 0.6093, 0.1012, 0.6012, 0.1446, 0.5493, 0.1388, 0.5575, 0.1039, 0.6093, 0.1012, 0.6611, 0.1039, 0.653, 0.1388, 0.6012, 0.1446, 0.713, 0.1012, 0.7048, 0.1446, 0.653, 0.1388, 0.6611, 0.1039, 0.5493, 0.1388, 0.5404, 0.1879, 0.4885, 0.1896, 0.4975, 0.1446, 0.6012, 0.1446, 0.5922, 0.1896, 0.5404, 0.1879, 0.5493, 0.1388, 0.6012, 0.1446, 0.653, 0.1388, 0.6441, 0.1879, 0.5922, 0.1896, 0.6441, 0.1879, 0.653, 0.1388, 0.7048, 0.1446, 0.6959, 0.1896, 0.5404, 0.1879, 0.5311, 0.2389, 0.4792, 0.2309, 0.4885, 0.1896, 0.5311, 0.2389, 0.5404, 0.1879, 0.5922, 0.1896, 0.5829, 0.2309, 0.6441, 0.1879, 0.6348, 0.2389, 0.5829, 0.2309, 0.5922, 0.1896, 0.6441, 0.1879, 0.6959, 0.1896, 0.6866, 0.2309, 0.6348, 0.2389, 0.5311, 0.2389, 0.5209, 0.2895, 0.4691, 0.2838, 0.4792, 0.2309, 0.5728, 0.2838, 0.5209, 0.2895, 0.5311, 0.2389, 0.5829, 0.2309, 0.5829, 0.2309, 0.6348, 0.2389, 0.6246, 0.2895, 0.5728, 0.2838, 0.6348, 0.2389, 0.6866, 0.2309, 0.6765, 0.2838, 0.6246, 0.2895, 0.2061, 0.01, 0.2586, 0.01, 0.2413, 0.1026, 0.1876, 0.1026, 0.2586, 0.01, 0.3104, 0.01, 0.29, 0.1026, 0.2413, 0.1026, 0.3612, 0.01, 0.3422, 0.1026, 0.29, 0.1026, 0.3104, 0.01, 0.3612, 0.01, 0.413, 0.01, 0.3964, 0.1026, 0.3422, 0.1026, 0.4655, 0.01, 0.4455, 0.1026, 0.3964, 0.1026, 0.413, 0.01, 0.5179, 0.01, 0.4994, 0.1026, 0.4455, 0.1026, 0.4655, 0.01, 0.1876, 0.1026, 0.2341, 0.1301, 0.2274, 0.1636, 0.1754, 0.1636, 0.2872, 0.1245, 0.2794, 0.1636, 0.2274, 0.1636, 0.2341, 0.1301, 0.3422, 0.1026, 0.3313, 0.1636, 0.2794, 0.1636, 0.2872, 0.1245, 0.3422, 0.1026, 0.3964, 0.1026, 0.3833, 0.1636, 0.3313, 0.1636, 0.3964, 0.1026, 0.4455, 0.1026, 0.4352, 0.1636, 0.3833, 0.1636, 0.4994, 0.1026, 0.4872, 0.1636, 0.4352, 0.1636, 0.4455, 0.1026, 0.1876, 0.1026, 0.2413, 0.1026, 0.2274, 0.1637, 0.1754, 0.1637, 0.29, 0.1026, 0.2793, 0.1637, 0.2274, 0.1637, 0.2413, 0.1026, 0.3313, 0.1637, 0.2793, 0.1637, 0.29, 0.1026, 0.3422, 0.1026, 0.3422, 0.1026, 0.3907, 0.1264, 0.3832, 0.1637, 0.3313, 0.1637, 0.4426, 0.1266, 0.4352, 0.1637, 0.3832, 0.1637, 0.3907, 0.1264, 0.4994, 0.1026, 0.4872, 0.1637, 0.4352, 0.1637, 0.4426, 0.1266, 0.4655, 0.6439, 0.4172, 0.6425, 0.4125, 0.6194, 0.4588, 0.6194, 0.5114, 0.6424, 0.4655, 0.6439, 0.4588, 0.6194, 0.5052, 0.6194, 0.5544, 0.6438, 0.5114, 0.6424, 0.5052, 0.6194, 0.5515, 0.6194, 0.5544, 0.6438, 0.5515, 0.6194, 0.5979, 0.6194, 0.6026, 0.6425, 0.4258, 0.6862, 0.4172, 0.6425, 0.4677, 0.664, 0.4722, 0.6862, 0.5114, 0.6424, 0.5185, 0.6862, 0.4722, 0.6862, 0.4677, 0.664, 0.5114, 0.6424, 0.5544, 0.6438, 0.5649, 0.6862, 0.5185, 0.6862, 0.6026, 0.6425, 0.6113, 0.6862, 0.5649, 0.6862, 0.5544, 0.6438, 0.4743, 0.9304, 0.5207, 0.9249, 0.5313, 0.9822, 0.4849, 0.9862, 0.5207, 0.9249, 0.5671, 0.9304, 0.5776, 0.9811, 0.5313, 0.9822, 0.6134, 0.9249, 0.624, 0.9856, 0.5776, 0.9811, 0.5671, 0.9304, 0.6134, 0.9249, 0.6598, 0.9304, 0.6704, 0.9862, 0.624, 0.9856, 0.4172, 0.6425, 0.4655, 0.6439, 0.4718, 0.6846, 0.4255, 0.6846, 0.5114, 0.6424, 0.5182, 0.6846, 0.4718, 0.6846, 0.4655, 0.6439, 0.5114, 0.6424, 0.5602, 0.6626, 0.5646, 0.6846, 0.5182, 0.6846, 0.6026, 0.6425, 0.6109, 0.6846, 0.5646, 0.6846, 0.5602, 0.6626, 0.5204, 0.9225, 0.5309, 0.9791, 0.4845, 0.9838, 0.474, 0.9299, 0.5309, 0.9791, 0.5204, 0.9225, 0.5668, 0.9299, 0.5772, 0.9829, 0.6131, 0.9225, 0.6236, 0.9845, 0.5772, 0.9829, 0.5668, 0.9299, 0.6236, 0.9845, 0.6131, 0.9225, 0.6595, 0.9299, 0.67, 0.9838, 0.1707, 0.08144, 0.1515, 0.06228, 0.1707, 0.06228, 0.1898, 0.06228, 0.1515, 0.06228, 0.1707, 0.04311, 0.1898, 0.06228, 0.1515, 0.06228, 0.1898, 0.06228, 0.1707, 0.06228, 0.1665, 0.01741, 0.1886, 0.01, 0.1813, 0.02474, 0.1739, 0.03947, 0.1886, 0.01, 0.196, 0.03206, 0.1739, 0.03947, 0.1886, 0.01, 0.1739, 0.03947, 0.1813, 0.02474, 0.6179, 0.4899, 0.6017, 0.4081, 0.6588, 0.4122, 0.675, 0.49, 0.5446, 0.4122, 0.6017, 0.4081, 0.6179, 0.4899, 0.5608, 0.49, 0.7321, 0.4899, 0.675, 0.49, 0.6588, 0.4122, 0.7159, 0.4081, 0.5446, 0.4122, 0.5608, 0.49, 0.5037, 0.4899, 0.4876, 0.4081, 0.5863, 0.3338, 0.6434, 0.3338, 0.6588, 0.4122, 0.6017, 0.4081, 0.5863, 0.3338, 0.6017, 0.4081, 0.5446, 0.4122, 0.5292, 0.3338, 0.7005, 0.3338, 0.7159, 0.4081, 0.6588, 0.4122, 0.6434, 0.3338, 0.4721, 0.3338, 0.5292, 0.3338, 0.5446, 0.4122, 0.4876, 0.4081, 0.08842, 0.8462, 0.01, 0.8462, 0.04921, 0.99, 0.1668, 0.8462, 0.08842, 0.8462, 0.1276, 0.99, 0.2453, 0.8462, 0.1668, 0.8462, 0.2061, 0.99, 0.3237, 0.8462, 0.2453, 0.8462, 0.2845, 0.99, 0.4021, 0.8462, 0.3237, 0.8462, 0.3629, 0.99, 0.04921, 0.7024, 0.1276, 0.7024, 0.08842, 0.5587, 0.1276, 0.7024, 0.2061, 0.7024, 0.1668, 0.5587, 0.2061, 0.7024, 0.2845, 0.7024, 0.2453, 0.5587, 0.2845, 0.7024, 0.3629, 0.7024, 0.3237, 0.5587, 0.3629, 0.7024, 0.4413, 0.7024, 0.4021, 0.5587, 0.08842, 0.8462, 0.04921, 0.7024, 0.01, 0.8462, 0.1668, 0.8462, 0.1276, 0.7024, 0.08842, 0.8462, 0.2453, 0.8462, 0.2061, 0.7024, 0.1668, 0.8462, 0.3237, 0.8462, 0.2845, 0.7024, 0.2453, 0.8462, 0.4021, 0.8462, 0.3629, 0.7024, 0.3237, 0.8462, 0.04921, 0.7024, 0.08842, 0.8462, 0.1276, 0.7024, 0.1276, 0.7024, 0.1668, 0.8462, 0.2061, 0.7024, 0.2061, 0.7024, 0.2453, 0.8462, 0.2845, 0.7024, 0.2845, 0.7024, 0.3237, 0.8462, 0.3629, 0.7024, 0.3629, 0.7024, 0.4021, 0.8462, 0.4413, 0.7024, 0.1092, 0.3737, 0.05959, 0.5555, 0.01, 0.3737, 0.2084, 0.3737, 0.1588, 0.5555, 0.1092, 0.3737, 0.3076, 0.3737, 0.258, 0.5555, 0.2084, 0.3737, 0.4068, 0.3737, 0.3572, 0.5555, 0.3076, 0.3737, 0.5059, 0.3737, 0.4563, 0.5555, 0.4068, 0.3737, 0.05959, 0.1918, 0.1092, 0.01, 0.1588, 0.1918, 0.1588, 0.1918, 0.2084, 0.01, 0.258, 0.1918, 0.258, 0.1918, 0.3076, 0.01, 0.3572, 0.1918, 0.3572, 0.1918, 0.4068, 0.01, 0.4563, 0.1918, 0.4563, 0.1918, 0.5059, 0.01, 0.5555, 0.1918, 0.1092, 0.3737, 0.01, 0.3737, 0.05959, 0.1918, 0.2084, 0.3737, 0.1092, 0.3737, 0.1588, 0.1918, 0.3076, 0.3737, 0.2084, 0.3737, 0.258, 0.1918, 0.4068, 0.3737, 0.3076, 0.3737, 0.3572, 0.1918, 0.5059, 0.3737, 0.4068, 0.3737, 0.4563, 0.1918, 0.05959, 0.1918, 0.1588, 0.1918, 0.1092, 0.3737, 0.1588, 0.1918, 0.258, 0.1918, 0.2084, 0.3737, 0.258, 0.1918, 0.3572, 0.1918, 0.3076, 0.3737, 0.3572, 0.1918, 0.4563, 0.1918, 0.4068, 0.3737, 0.4563, 0.1918, 0.5555, 0.1918, 0.5059, 0.3737, 0.4642, 0.8722, 0.4008, 0.8722, 0.4325, 0.9883, 0.5276, 0.8722, 0.4642, 0.8722, 0.4959, 0.9883, 0.5909, 0.8722, 0.5276, 0.8722, 0.5592, 0.9883, 0.6543, 0.8722, 0.5909, 0.8722, 0.6226, 0.9883, 0.7176, 0.8722, 0.6543, 0.8722, 0.686, 0.9883, 0.4325, 0.756, 0.4959, 0.756, 0.4642, 0.6398, 0.4959, 0.756, 0.5592, 0.756, 0.5276, 0.6398, 0.5592, 0.756, 0.6226, 0.756, 0.5909, 0.6398, 0.6226, 0.756, 0.686, 0.756, 0.6543, 0.6398, 0.686, 0.756, 0.7493, 0.756, 0.7176, 0.6398, 0.4642, 0.8722, 0.4325, 0.756, 0.4008, 0.8722, 0.5276, 0.8722, 0.4959, 0.756, 0.4642, 0.8722, 0.5909, 0.8722, 0.5592, 0.756, 0.5276, 0.8722, 0.6543, 0.8722, 0.6226, 0.756, 0.5909, 0.8722, 0.7176, 0.8722, 0.686, 0.756, 0.6543, 0.8722, 0.4325, 0.756, 0.4642, 0.8722, 0.4959, 0.756, 0.4959, 0.756, 0.5276, 0.8722, 0.5592, 0.756, 0.5592, 0.756, 0.5909, 0.8722, 0.6226, 0.756, 0.6226, 0.756, 0.6543, 0.8722, 0.686, 0.756, 0.686, 0.756, 0.7176, 0.8722, 0.7493, 0.756, 0.7481, 0.5838, 0.7105, 0.5838, 0.7293, 0.6527, 0.7857, 0.5838, 0.7481, 0.5838, 0.7669, 0.6527, 0.8233, 0.5838, 0.7857, 0.5838, 0.8045, 0.6527, 0.8609, 0.5838, 0.8233, 0.5838, 0.8421, 0.6527, 0.8984, 0.5838, 0.8609, 0.5838, 0.8797, 0.6527, 0.7293, 0.5148, 0.7669, 0.5148, 0.7481, 0.4459, 0.7669, 0.5148, 0.8045, 0.5148, 0.7857, 0.4459, 0.8045, 0.5148, 0.8421, 0.5148, 0.8233, 0.4459, 0.8421, 0.5148, 0.8797, 0.5148, 0.8609, 0.4459, 0.8797, 0.5148, 0.9172, 0.5148, 0.8984, 0.4459, 0.7481, 0.5838, 0.7293, 0.5148, 0.7105, 0.5838, 0.7857, 0.5838, 0.7669, 0.5148, 0.7481, 0.5838, 0.8233, 0.5838, 0.8045, 0.5148, 0.7857, 0.5838, 0.8609, 0.5838, 0.8421, 0.5148, 0.8233, 0.5838, 0.8984, 0.5838, 0.8797, 0.5148, 0.8609, 0.5838, 0.7293, 0.5148, 0.7481, 0.5838, 0.7669, 0.5148, 0.7669, 0.5148, 0.7857, 0.5838, 0.8045, 0.5148, 0.8045, 0.5148, 0.8233, 0.5838, 0.8421, 0.5148, 0.8421, 0.5148, 0.8609, 0.5838, 0.8797, 0.5148, 0.8797, 0.5148, 0.8984, 0.5838, 0.9172, 0.5148, 0.5881, 0.2681, 0.5644, 0.3551, 0.5406, 0.2681, 0.6355, 0.2681, 0.6118, 0.3551, 0.5881, 0.2681, 0.683, 0.2681, 0.6592, 0.3551, 0.6355, 0.2681, 0.7304, 0.2681, 0.7067, 0.3551, 0.683, 0.2681, 0.7778, 0.2681, 0.7541, 0.3551, 0.7304, 0.2681, 0.5644, 0.1812, 0.5881, 0.09418, 0.6118, 0.1812, 0.6118, 0.1812, 0.6355, 0.09418, 0.6592, 0.1812, 0.6592, 0.1812, 0.683, 0.09418, 0.7067, 0.1812, 0.7067, 0.1812, 0.7304, 0.09418, 0.7541, 0.1812, 0.7541, 0.1812, 0.7778, 0.09418, 0.8016, 0.1812, 0.5881, 0.2681, 0.5406, 0.2681, 0.5644, 0.1812, 0.6355, 0.2681, 0.5881, 0.2681, 0.6118, 0.1812, 0.683, 0.2681, 0.6355, 0.2681, 0.6592, 0.1812, 0.7304, 0.2681, 0.683, 0.2681, 0.7067, 0.1812, 0.7778, 0.2681, 0.7304, 0.2681, 0.7541, 0.1812, 0.5644, 0.1812, 0.6118, 0.1812, 0.5881, 0.2681, 0.6118, 0.1812, 0.6592, 0.1812, 0.6355, 0.2681, 0.6592, 0.1812, 0.7067, 0.1812, 0.683, 0.2681, 0.7067, 0.1812, 0.7541, 0.1812, 0.7304, 0.2681, 0.7541, 0.1812, 0.8016, 0.1812, 0.7778, 0.2681, 0.5155, 0.5438, 0.4655, 0.5438, 0.4905, 0.6355, 0.5656, 0.5438, 0.5155, 0.5438, 0.5405, 0.6355, 0.6156, 0.5438, 0.5656, 0.5438, 0.5906, 0.6355, 0.6657, 0.5438, 0.6156, 0.5438, 0.6406, 0.6355, 0.7157, 0.5438, 0.6657, 0.5438, 0.6907, 0.6355, 0.4905, 0.452, 0.5405, 0.452, 0.5155, 0.3602, 0.5405, 0.452, 0.5906, 0.452, 0.5656, 0.3602, 0.5906, 0.452, 0.6406, 0.452, 0.6156, 0.3602, 0.6406, 0.452, 0.6907, 0.452, 0.6657, 0.3602, 0.6907, 0.452, 0.7407, 0.452, 0.7157, 0.3602, 0.5155, 0.5438, 0.4905, 0.452, 0.4655, 0.5438, 0.5656, 0.5438, 0.5405, 0.452, 0.5155, 0.5438, 0.6156, 0.5438, 0.5906, 0.452, 0.5656, 0.5438, 0.6657, 0.5438, 0.6406, 0.452, 0.6156, 0.5438, 0.7157, 0.5438, 0.6907, 0.452, 0.6657, 0.5438, 0.4905, 0.452, 0.5155, 0.5438, 0.5405, 0.452, 0.5405, 0.452, 0.5656, 0.5438, 0.5906, 0.452, 0.5906, 0.452, 0.6156, 0.5438, 0.6406, 0.452, 0.6406, 0.452, 0.6657, 0.5438, 0.6907, 0.452, 0.6907, 0.452, 0.7157, 0.5438, 0.7407, 0.452])
me_default_001.materials.append(mat_tree_001)
me_default_001.materials.append(mat_bark_001)
me_default_001.use_remesh_preserve_volume = False
me_default_001.use_remesh_preserve_attributes = False
me_default_001.use_mirror_vertex_groups = False
me_default_001.update()
me_default_001.normals_split_custom_set([tuple(v) for v in zip(*[iter([-0.7072, 0.3531, -0.6126, -0.7072, 0.3531, -0.6126, -0.7072, 0.3531, -0.6126, -0.7072, 0.3531, -0.6126, -0.5765, 0.7945, 0.191, -0.5764, 0.7945, 0.191, -0.5764, 0.7945, 0.191, -0.5764, 0.7945, 0.191, 0.1575, 0.4199, 0.8938, 0.1575, 0.4198, 0.8938, 0.1575, 0.4198, 0.8938, 0.1575, 0.4199, 0.8938, 0.723, -0.3392, 0.6018, 0.723, -0.3392, 0.6018, 0.723, -0.3392, 0.6018, 0.723, -0.3392, 0.6018, 0.624, -0.75, -0.2194, 0.624, -0.75, -0.2194, 0.624, -0.75, -0.2194, 0.624, -0.75, -0.2194, -0.1249, -0.3938, -0.9107, -0.1249, -0.3938, -0.9107, -0.1249, -0.3938, -0.9107, -0.1249, -0.3938, -0.9107, -0.8344, 0.1437, -0.532, -0.8344, 0.1437, -0.532, -0.8344, 0.1437, -0.532, -0.8344, 0.1437, -0.532, -0.8797, 0.3396, 0.3328, -0.8797, 0.3396, 0.3328, -0.8797, 0.3396, 0.3327, -0.8797, 0.3396, 0.3328, -0.04282, 0.2565, 0.9656, -0.04281, 0.2566, 0.9656, -0.04284, 0.2566, 0.9656, -0.04282, 0.2565, 0.9656, 0.8608, -0.09886, 0.4992, 0.8608, -0.09886, 0.4992, 0.8608, -0.09885, 0.4992, 0.8608, -0.09886, 0.4992, 0.8124, -0.3353, -0.477, 0.8124, -0.3353, -0.4771, 0.8124, -0.3353, -0.477, 0.8124, -0.3353, -0.477, 0.08933, -0.2433, -0.9658, 0.0893, -0.2433, -0.9658, 0.08932, -0.2433, -0.9658, 0.08931, -0.2433, -0.9658, -0.8071, -0.008213, -0.5903, -0.8061, 0.005165, -0.5917, -0.8061, -0.003424, -0.5918, -0.8071, -0.0082, -0.5903, -0.8519, 0.5151, 0.0949, -0.8483, 0.5203, 0.09863, -0.8463, 0.5251, 0.08993, -0.8498, 0.5172, 0.1015, -0.07383, 0.6056, 0.7923, -0.07379, 0.6056, 0.7923, -0.07383, 0.6056, 0.7923, -0.07379, 0.6056, 0.7923, 0.827, 0.05381, 0.5596, 0.827, 0.05381, 0.5596, 0.827, 0.0538, 0.5596, 0.827, 0.05381, 0.5596, 0.8087, -0.5353, -0.244, 0.8087, -0.5353, -0.244, 0.8086, -0.5353, -0.244, 0.8086, -0.5353, -0.244, 0.03364, -0.5908, -0.8061, 0.03366, -0.5908, -0.8061, 0.03365, -0.5908, -0.8061, 0.03366, -0.5908, -0.8061, -0.8294, -0.1706, -0.532, -0.8263, -0.1362, -0.5466, -0.8294, -0.1276, -0.5439, -0.8144, -0.2232, -0.5356, -0.9202, 0.3477, 0.1796, -0.9193, 0.3428, 0.1935, -0.9216, 0.3355, 0.1951, -0.9198, 0.3385, 0.1986, 0.03832, 0.5122, 0.858, 0.03832, 0.5123, 0.858, 0.03832, 0.5122, 0.858, 0.03831, 0.5122, 0.858, 0.8632, 0.09177, 0.4964, 0.8632, 0.09179, 0.4964, 0.8632, 0.09177, 0.4964, 0.8629, 0.09091, 0.4972, 0.9037, -0.3409, -0.2591, 0.9037, -0.3409, -0.2591, 0.9037, -0.3408, -0.2591, 0.9037, -0.3409, -0.2591, -0.03987, -0.4705, -0.8815, -0.03986, -0.4705, -0.8815, -0.03987, -0.4704, -0.8815, -0.03987, -0.4705, -0.8815, -0.714, -0.5949, -0.3691, -0.714, -0.5949, -0.3691, -0.714, -0.5949, -0.3691, -0.7141, -0.5949, -0.369, -0.9204, 0.02219, 0.3902, -0.9205, 0.02216, 0.3902, -0.9204, 0.02218, 0.3902, -0.9204, 0.02219, 0.3903, -0.1467, 0.6697, 0.728, -0.1468, 0.6697, 0.728, -0.1467, 0.6697, 0.728, -0.1468, 0.6697, 0.728, 0.6693, 0.6403, 0.3768, 0.6694, 0.6403, 0.3768, 0.6694, 0.6403, 0.3768, 0.6693, 0.6403, 0.3768, 0.9169, -0.01936, -0.3987, 0.9169, -0.01935, -0.3986, 0.9169, -0.01936, -0.3987, 0.9169, -0.01937, -0.3987, 0.1588, -0.6287, -0.7612, 0.1589, -0.6287, -0.7612, 0.1588, -0.6287, -0.7612, 0.1588, -0.6287, -0.7612, -0.7653, -0.1559, -0.6245, -0.7653, -0.1559, -0.6245, -0.7653, -0.1559, -0.6245, -0.7653, -0.1559, -0.6245, -0.9288, -0.1301, 0.3471, -0.9288, -0.1301, 0.3471, -0.9288, -0.1301, 0.3471, -0.9288, -0.1301, 0.3471, -0.0886, 0.04789, 0.9949, -0.08861, 0.04789, 0.9949, -0.0886, 0.04789, 0.9949, -0.08862, 0.04789, 0.9949, 0.7694, 0.1849, 0.6114, 0.7694, 0.1849, 0.6114, 0.7694, 0.1849, 0.6114, 0.7694, 0.1849, 0.6114, 0.9152, 0.1944, -0.3529, 0.9152, 0.1944, -0.3529, 0.9152, 0.1944, -0.3529, 0.9152, 0.1944, -0.3529, -0.05333, -0.04473, -0.9976, -0.05333, -0.04473, -0.9976, -0.0533, -0.04472, -0.9976, -0.05331, -0.04473, -0.9976, -0.6868, -0.3404, -0.6422, -0.6868, -0.3404, -0.6422, -0.6868, -0.3404, -0.6422, -0.6868, -0.3404, -0.6422, -0.6642, -0.7203, 0.2003, -0.6642, -0.7203, 0.2003, -0.6642, -0.7203, 0.2003, -0.6642, -0.7203, 0.2003, 0.04631, -0.3593, 0.9321, 0.04631, -0.3593, 0.9321, 0.0463, -0.3593, 0.9321, 0.04632, -0.3593, 0.9321, 0.666, 0.3603, 0.6532, 0.666, 0.3603, 0.6531, 0.666, 0.3603, 0.6532, 0.666, 0.3603, 0.6531, 0.6098, 0.7729, -0.1755, 0.6098, 0.7729, -0.1755, 0.6098, 0.7728, -0.1755, 0.6098, 0.7729, -0.1755, -0.08701, 0.3953, -0.9144, -0.08701, 0.3953, -0.9144, -0.08699, 0.3954, -0.9144, -0.087, 0.3953, -0.9144, -0.8149, -0.0902, -0.5726, -0.8149, -0.0902, -0.5726, -0.8149, -0.0902, -0.5726, -0.8148, -0.0902, -0.5726, -0.8648, -0.1952, 0.4625, -0.8648, -0.1952, 0.4626, -0.8648, -0.1952, 0.4625, -0.8648, -0.1952, 0.4625, -0.1888, -0.1027, 0.9766, -0.1888, -0.1027, 0.9766, -0.1888, -0.1027, 0.9766, -0.1888, -0.1027, 0.9766, 0.8376, 0.1109, 0.5349, 0.8376, 0.1109, 0.5349, 0.8376, 0.1109, 0.5349, 0.8376, 0.1109, 0.5348, 0.8952, 0.1995, -0.3984, 0.8952, 0.1995, -0.3984, 0.8952, 0.1995, -0.3984, 0.8952, 0.1995, -0.3984, 0.1438, 0.09248, -0.9853, 0.1438, 0.09247, -0.9853, 0.1438, 0.09246, -0.9853, 0.1438, 0.09247, -0.9853, -0.8364, 0.2028, -0.5092, -0.8364, 0.2028, -0.5092, -0.8364, 0.2028, -0.5092, -0.8364, 0.2028, -0.5092, -0.9082, 0.138, 0.3952, -0.9082, 0.138, 0.3952, -0.9082, 0.138, 0.3952, -0.9082, 0.138, 0.3952, -0.2078, 0.002252, 0.9782, -0.2078, 0.002249, 0.9782, -0.2077, 0.002253, 0.9782, -0.2077, 0.002252, 0.9782, 0.819, -0.1328, 0.5583, 0.819, -0.1328, 0.5583, 0.819, -0.1328, 0.5583, 0.819, -0.1328, 0.5582, 0.9103, -0.1349, -0.3913, 0.9103, -0.1349, -0.3913, 0.9103, -0.1349, -0.3913, 0.9103, -0.1349, -0.3913, 0.191, 0.02054, -0.9814, 0.191, 0.02056, -0.9814, 0.191, 0.02054, -0.9814, 0.191, 0.02055, -0.9814, -0.6647, -0.09331, -0.7413, -0.6647, -0.0933, -0.7413, -0.6647, -0.09331, -0.7413, -0.6647, -0.09331, -0.7413, -0.9487, -0.1467, 0.2802, -0.9487, -0.1467, 0.2802, -0.9487, -0.1467, 0.2802, -0.9487, -0.1467, 0.2802, -0.09803, 0.01228, 0.9951, -0.09801, 0.01228, 0.9951, -0.098, 0.01228, 0.9951, -0.09802, 0.01228, 0.9951, 0.6772, 0.1028, 0.7286, 0.6772, 0.1028, 0.7286, 0.6772, 0.1028, 0.7286, 0.6772, 0.1028, 0.7286, 0.9693, 0.1564, -0.1895, 0.9693, 0.1564, -0.1895, 0.9693, 0.1564, -0.1895, 0.9693, 0.1564, -0.1895, 0.09935, 0.03795, -0.9943, 0.09939, 0.03796, -0.9943, 0.09938, 0.03795, -0.9943, 0.09936, 0.03796, -0.9943, 0.1886, 0.1175, -0.975, 0.1886, 0.1174, -0.975, 0.1886, 0.1175, -0.975, 0.1886, 0.1174, -0.975, -0.4557, -0.8687, -0.1942, -0.4557, -0.8687, -0.1942, -0.4557, -0.8687, -0.1942, -0.4557, -0.8687, -0.1942, -0.2552, -0.08349, 0.9633, -0.2552, -0.08349, 0.9633, -0.2552, -0.08349, 0.9633, -0.2552, -0.08349, 0.9633, 0.3876, 0.9036, 0.1822, 0.3876, 0.9036, 0.1822, 0.3876, 0.9036, 0.1822, 0.3876, 0.9036, 0.1822, 0.2433, 0.2481, -0.9377, 0.2433, 0.2481, -0.9377, 0.2433, 0.2481, -0.9377, 0.2433, 0.2481, -0.9377, -0.4474, -0.8267, -0.3412, -0.4474, -0.8267, -0.3412, -0.4474, -0.8267, -0.3412, -0.4474, -0.8267, -0.3412, -0.271, -0.2251, 0.9359, -0.271, -0.2251, 0.9359, -0.271, -0.2251, 0.9359, -0.271, -0.2251, 0.9359, 0.4119, 0.8461, 0.3383, 0.4119, 0.8461, 0.3383, 0.4119, 0.8461, 0.3383, 0.4119, 0.8461, 0.3383, -0.1446, 0.565, -0.8123, -0.1446, 0.5649, -0.8123, -0.1446, 0.565, -0.8123, -0.1446, 0.565, -0.8123, -0.8398, -0.501, -0.2092, -0.8398, -0.501, -0.2092, -0.8398, -0.501, -0.2092, -0.8398, -0.501, -0.2092, 0.2174, -0.4985, 0.8392, 0.2174, -0.4985, 0.8392, 0.2174, -0.4985, 0.8392, 0.2174, -0.4985, 0.8392, 0.8438, 0.4461, 0.2985, 0.8438, 0.4461, 0.2985, 0.8438, 0.4461, 0.2984, 0.8438, 0.4461, 0.2985, -0.7284, 0.6634, -0.1713, -0.7284, 0.6634, -0.1713, -0.7284, 0.6634, -0.1713, -0.7284, 0.6634, -0.1713, -0.3095, -0.09274, 0.9464, -0.3095, -0.09274, 0.9464, -0.3095, -0.09274, 0.9464, -0.3095, -0.09274, 0.9464, 0.7758, -0.5995, 0.1968, 0.7758, -0.5995, 0.1968, 0.7758, -0.5995, 0.1968, 0.7758, -0.5995, 0.1968, 0.3567, 0.1565, -0.921, 0.3567, 0.1564, -0.921, 0.3567, 0.1565, -0.921, 0.3567, 0.1564, -0.921, -0.2131, 0.9656, -0.1492, -0.2131, 0.9656, -0.1492, -0.213, 0.9656, -0.1492, -0.2131, 0.9656, -0.1492, -0.5904, -0.003948, 0.8071, -0.5904, -0.003947, 0.8071, -0.5904, -0.003948, 0.8071, -0.5904, -0.003947, 0.8071, 0.2499, -0.954, 0.1654, 0.2499, -0.954, 0.1654, 0.2499, -0.954, 0.1654, 0.2499, -0.954, 0.1654, 0.6061, 0.01126, -0.7953, 0.6061, 0.01124, -0.7953, 0.6061, 0.01122, -0.7953, 0.6061, 0.01124, -0.7953, -0.3604, 0.8851, -0.2945, -0.3604, 0.8851, -0.2946, -0.3604, 0.8851, -0.2946, -0.3604, 0.8851, -0.2945, -0.6779, -0.03226, 0.7344, -0.6779, -0.03228, 0.7344, -0.6779, -0.03229, 0.7344, -0.6779, -0.03229, 0.7344, 0.3891, -0.8417, 0.3745, 0.3891, -0.8417, 0.3744, 0.3891, -0.8417, 0.3745, 0.3891, -0.8417, 0.3745, 0.697, 0.0782, -0.7128, 0.697, 0.07822, -0.7127, 0.697, 0.07822, -0.7127, 0.697, 0.07821, -0.7128, -0.7269, 0.4474, -0.521, -0.7269, 0.4474, -0.5209, -0.7269, 0.4474, -0.521, -0.7269, 0.4474, -0.5209, -0.4143, 0.2794, 0.8662, -0.4143, 0.2794, 0.8662, -0.4143, 0.2794, 0.8662, -0.4143, 0.2794, 0.8662, 0.7501, -0.4344, 0.4987, 0.7501, -0.4344, 0.4987, 0.7501, -0.4344, 0.4987, 0.7501, -0.4344, 0.4987, 0.4193, -0.2611, -0.8695, 0.4193, -0.2611, -0.8695, 0.4193, -0.2611, -0.8695, 0.4193, -0.2611, -0.8695, -0.897, 0.03404, -0.4406, -0.897, 0.03403, -0.4406, -0.897, 0.03404, -0.4406, -0.897, 0.03403, -0.4407, -0.4079, 0.2953, 0.864, -0.4079, 0.2953, 0.8639, -0.4079, 0.2953, 0.8639, -0.4079, 0.2953, 0.864, 0.9163, -0.08195, 0.392, 0.9163, -0.08195, 0.392, 0.9163, -0.08197, 0.392, 0.9163, -0.08198, 0.3919, 0.3793, -0.2833, -0.8808, 0.3793, -0.2833, -0.8808, 0.3793, -0.2833, -0.8808, 0.3793, -0.2833, -0.8808, -0.9301, -0.07306, -0.3601, -0.93, -0.07307, -0.3601, -0.9301, -0.07306, -0.3601, -0.93, -0.07307, -0.3601, -0.3909, 0.03198, 0.9199, -0.3909, 0.03199, 0.9199, -0.3909, 0.03199, 0.9199, -0.3909, 0.03199, 0.9199, 0.9452, 0.117, 0.3047, 0.9452, 0.117, 0.3047, 0.9452, 0.1171, 0.3047, 0.9452, 0.117, 0.3047, 0.4645, 0.008374, -0.8855, 0.4645, 0.008378, -0.8855, 0.4645, 0.00838, -0.8855, 0.4645, 0.008385, -0.8855, -0.9439, 0.2398, -0.227, -0.9439, 0.2398, -0.227, -0.9439, 0.2398, -0.227, -0.9439, 0.2398, -0.227, -0.3319, -0.8181, 0.4696, -0.3319, -0.8181, 0.4696, -0.3319, -0.8181, 0.4696, -0.3319, -0.8181, 0.4696, 0.942, -0.2231, 0.2507, 0.942, -0.2231, 0.2507, 0.942, -0.2231, 0.2507, 0.942, -0.2231, 0.2507, 0.3263, 0.8332, -0.4464, 0.3264, 0.8332, -0.4464, 0.3263, 0.8332, -0.4464, 0.3264, 0.8332, -0.4464, -0.9212, 0.1915, -0.3386, -0.9212, 0.1915, -0.3386, -0.9212, 0.1915, -0.3386, -0.9212, 0.1915, -0.3386, -0.2769, -0.9419, 0.1902, -0.2769, -0.9419, 0.1902, -0.2769, -0.9419, 0.1902, -0.2769, -0.9419, 0.1902, 0.905, -0.1848, 0.3831, 0.9051, -0.1848, 0.3831, 0.9051, -0.1848, 0.3831, 0.905, -0.1848, 0.3831, 0.2319, 0.9587, -0.1647, 0.2318, 0.9587, -0.1647, 0.2319, 0.9587, -0.1647, 0.2318, 0.9587, -0.1647, -0.7077, 0.01213, -0.7064, -0.7077, 0.01214, -0.7064, -0.7077, 0.01212, -0.7064, -0.7077, 0.01215, -0.7064, -0.4474, -0.7606, 0.4705, -0.4474, -0.7606, 0.4705, -0.4474, -0.7606, 0.4705, -0.4474, -0.7606, 0.4705, 0.7113, 0.02124, 0.7026, 0.7113, 0.02123, 0.7026, 0.7113, 0.02122, 0.7026, 0.7113, 0.02124, 0.7026, 0.4022, 0.8004, -0.4446, 0.4022, 0.8004, -0.4446, 0.4022, 0.8004, -0.4446, 0.4022, 0.8004, -0.4446, -0.7539, 0.0004219, -0.657, -0.7539, 0.0004228, -0.657, -0.7539, 0.000422, -0.657, -0.7539, 0.0004229, -0.657, -0.7201, -0.06128, 0.6912, -0.7201, -0.06128, 0.6912, -0.7201, -0.06128, 0.6912, -0.7201, -0.06127, 0.6912, 0.7314, 0.0148, 0.6818, 0.7314, 0.01481, 0.6818, 0.7314, 0.0148, 0.6818, 0.7314, 0.01481, 0.6818, 0.6712, 0.02859, -0.7407, 0.6712, 0.0286, -0.7407, 0.6712, 0.02859, -0.7407, 0.6712, 0.0286, -0.7407, -0.7336, -0.2481, -0.6327, -0.7336, -0.2481, -0.6327, -0.7336, -0.2481, -0.6327, -0.7336, -0.2481, -0.6327, -0.6235, -0.3522, 0.698, -0.6235, -0.3522, 0.6981, -0.6235, -0.3522, 0.698, -0.6235, -0.3522, 0.698, 0.7013, 0.2312, 0.6743, 0.7014, 0.2312, 0.6743, 0.7014, 0.2312, 0.6743, 0.7013, 0.2312, 0.6743, 0.6469, 0.3796, -0.6614, 0.6469, 0.3796, -0.6614, 0.6469, 0.3796, -0.6614, 0.6469, 0.3796, -0.6614, 0.9844, 0.1263, 0.1222, 0.9844, 0.1262, 0.1224, 0.9844, 0.1263, 0.1223, 0.9844, 0.1263, 0.1221, 0.3097, -0.9124, 0.2675, 0.31, -0.9123, 0.2675, 0.3097, -0.9124, 0.2676, 0.3099, -0.9124, 0.2675, -0.9775, -0.09484, -0.1882, -0.9775, -0.09483, -0.1882, -0.9775, -0.09485, -0.1882, -0.9776, -0.09486, -0.1881, -0.0004875, 0.9009, -0.434, -0.0005134, 0.9009, -0.4341, -0.0004921, 0.9009, -0.4341, -0.0004957, 0.9009, -0.434, 0.941, 0.2782, 0.1929, 0.941, 0.2784, 0.1926, 0.941, 0.2782, 0.1929, 0.9409, 0.2782, 0.1934, 0.5559, -0.7906, 0.257, 0.5555, -0.7908, 0.2571, 0.5556, -0.7906, 0.2573, 0.5558, -0.7907, 0.2567, -0.9582, -0.1047, -0.2661, -0.9582, -0.1047, -0.2661, -0.9582, -0.1047, -0.2661, -0.9582, -0.1047, -0.2661, -0.05294, 0.9802, -0.1909, -0.0529, 0.9802, -0.1909, -0.05294, 0.9802, -0.1909, -0.0529, 0.9802, -0.1909, 0.9772, 0.1268, 0.1701, 0.9793, 0.1316, 0.1541, 0.9821, 0.122, 0.1437, 0.9771, 0.132, 0.167, 0.5444, -0.7195, 0.4313, 0.5462, -0.7208, 0.4267, 0.5437, -0.7232, 0.4259, 0.546, -0.722, 0.4249, -0.9753, -0.09532, -0.1991, -0.9753, -0.09532, -0.1991, -0.9753, -0.09531, -0.1991, -0.9753, -0.09532, -0.1991, 0.0397, 0.8921, -0.4501, 0.03971, 0.8921, -0.45, 0.0397, 0.8921, -0.4501, 0.03971, 0.8921, -0.45, 0.8707, 0.2973, 0.3917, 0.8592, 0.317, 0.4016, 0.8552, 0.3307, 0.399, 0.8557, 0.3259, 0.402, 0.5297, -0.7032, 0.4742, 0.5331, -0.7003, 0.4747, 0.5305, -0.7046, 0.4713, 0.5345, -0.7024, 0.4701, -0.8426, -0.06911, -0.5341, -0.8426, -0.06909, -0.5341, -0.8426, -0.0691, -0.5341, -0.8426, -0.06909, -0.5341, 0.09669, 0.9779, -0.1852, 0.09667, 0.9779, -0.1852, 0.09669, 0.9779, -0.1852, 0.09668, 0.9779, -0.1852, 0.5426, 0.428, 0.7228, 0.5594, 0.4184, 0.7155, 0.5726, 0.4217, 0.7031, 0.5303, 0.4261, 0.733, 0.4221, -0.8377, 0.3466, 0.4211, -0.838, 0.347, 0.4233, -0.8379, 0.3445, 0.4232, -0.8385, 0.3433, -0.6101, -0.01153, -0.7922, -0.6101, -0.01154, -0.7922, -0.6101, -0.01155, -0.7922, -0.6101, -0.01157, -0.7922, -0.1178, 0.9883, 0.09673, -0.1178, 0.9883, 0.09671, -0.1178, 0.9883, 0.09672, -0.1178, 0.9883, 0.09674, 0.1957, -0.2984, 0.9342, 0.1696, -0.31, 0.9355, 0.177, -0.3041, 0.9361, 0.2276, -0.2934, 0.9285, 0.3436, -0.9232, 0.1724, 0.3392, -0.92, 0.1965, 0.3479, -0.9212, 0.1746, 0.3483, -0.9169, 0.1947, -0.1028, -0.01405, -0.9946, -0.1088, -0.01365, -0.994, -0.1085, -0.01379, -0.994, -0.1018, -0.01392, -0.9947, -0.4323, 0.8838, 0.1786, -0.432, 0.884, 0.1787, -0.4322, 0.8839, 0.1785, -0.4323, 0.8838, 0.1789, -0.7422, 0.08823, -0.6643, -0.7422, 0.08823, -0.6643, -0.7422, 0.08823, -0.6643, -0.7422, 0.08823, -0.6644, -0.9062, 0.07766, 0.4156, -0.9062, 0.07767, 0.4156, -0.9062, 0.07767, 0.4156, -0.9062, 0.07767, 0.4156, -0.2093, 0.1054, 0.9722, -0.2093, 0.1054, 0.9721, -0.2093, 0.1054, 0.9722, -0.2093, 0.1054, 0.9721, 0.8043, 0.08296, 0.5884, 0.8043, 0.08298, 0.5883, 0.8043, 0.08298, 0.5883, 0.8043, 0.08297, 0.5884, 0.9574, 0.07712, -0.2783, 0.9574, 0.07713, -0.2783, 0.9574, 0.07713, -0.2783, 0.9574, 0.07713, -0.2783, 0.09306, 0.0693, -0.9932, 0.09307, 0.06931, -0.9932, 0.09305, 0.0693, -0.9932, 0.09307, 0.0693, -0.9932, -0.3018, 0.5334, -0.7902, -0.3018, 0.5334, -0.7902, -0.3018, 0.5334, -0.7902, -0.3017, 0.5334, -0.7902, 0.005982, 0.9998, 0.0201, 0.005976, 0.9998, 0.0201, 0.005972, 0.9998, 0.0201, 0.005968, 0.9998, 0.02012, 0.4544, 0.4832, 0.7484, 0.4544, 0.4832, 0.7484, 0.4544, 0.4832, 0.7484, 0.4544, 0.4832, 0.7484, 0.7264, -0.1612, 0.6681, 0.7264, -0.1612, 0.6682, 0.7264, -0.1612, 0.6682, 0.7264, -0.1612, 0.6681, 0.4358, -0.8736, -0.2165, 0.4358, -0.8736, -0.2164, 0.4358, -0.8736, -0.2165, 0.4358, -0.8736, -0.2164, 0.02689, -0.3899, -0.9205, 0.02691, -0.3899, -0.9205, 0.0269, -0.3899, -0.9205, 0.0269, -0.3899, -0.9205, -0.6928, -0.1905, -0.6955, -0.6928, -0.1905, -0.6955, -0.6928, -0.1905, -0.6955, -0.6928, -0.1906, -0.6955, -0.4395, -0.87, 0.2236, -0.4395, -0.87, 0.2236, -0.4395, -0.87, 0.2236, -0.4395, -0.87, 0.2236, -0.1213, -0.2001, 0.9722, -0.1213, -0.2001, 0.9723, -0.1213, -0.2001, 0.9722, -0.1213, -0.2001, 0.9722, 0.2787, 0.4988, 0.8207, 0.2787, 0.4988, 0.8207, 0.2787, 0.4988, 0.8207, 0.2787, 0.4988, 0.8207, 0.1465, 0.9886, -0.03346, 0.1465, 0.9886, -0.03344, 0.1465, 0.9886, -0.03344, 0.1465, 0.9886, -0.03346, -0.2768, 0.532, -0.8002, -0.2768, 0.532, -0.8002, -0.2768, 0.532, -0.8002, -0.2768, 0.532, -0.8002, -0.8017, 0.519, -0.2964, -0.8017, 0.519, -0.2964, -0.8017, 0.519, -0.2964, -0.8017, 0.519, -0.2964, -0.1678, -0.1368, 0.9763, -0.1678, -0.1367, 0.9763, -0.1678, -0.1368, 0.9763, -0.1678, -0.1367, 0.9763, 0.6449, -0.6912, 0.3261, 0.6449, -0.6912, 0.3261, 0.6449, -0.6912, 0.3261, 0.6449, -0.6912, 0.3262, 0.2763, 0.09058, -0.9568, 0.2763, 0.09057, -0.9568, 0.2763, 0.09057, -0.9568, 0.2763, 0.09057, -0.9568, -0.2935, 0.938, -0.1843, -0.2935, 0.938, -0.1843, -0.2935, 0.938, -0.1843, -0.2934, 0.938, -0.1843, -0.1455, 0.2703, 0.9517, -0.1455, 0.2703, 0.9517, -0.1455, 0.2702, 0.9517, -0.1455, 0.2702, 0.9517, 0.4375, -0.8672, 0.2379, 0.4375, -0.8672, 0.2379, 0.4375, -0.8672, 0.2379, 0.4375, -0.8672, 0.2379, 0.2028, -0.022, -0.979, 0.2028, -0.02199, -0.979, 0.2028, -0.022, -0.979, 0.2028, -0.02199, -0.979, -0.9535, 0.1689, -0.2494, -0.9535, 0.1689, -0.2494, -0.9535, 0.169, -0.2494, -0.9535, 0.169, -0.2494, -0.4137, -0.06012, 0.9084, -0.4137, -0.06013, 0.9084, -0.4137, -0.06012, 0.9084, -0.4137, -0.06013, 0.9084, 0.9302, -0.1354, 0.3411, 0.9302, -0.1354, 0.3411, 0.9302, -0.1354, 0.3411, 0.9302, -0.1354, 0.3411, 0.4423, 0.06756, -0.8943, 0.4423, 0.06756, -0.8943, 0.4423, 0.06757, -0.8943, 0.4423, 0.06758, -0.8943, -0.9209, 0.1423, -0.363, -0.9209, 0.1423, -0.363, -0.9209, 0.1423, -0.363, -0.9209, 0.1423, -0.363, -0.4428, -0.6457, 0.6221, -0.4428, -0.6457, 0.6221, -0.4428, -0.6457, 0.6221, -0.4428, -0.6457, 0.6221, 0.9022, 0.03752, 0.4298, 0.9022, 0.0375, 0.4298, 0.9022, 0.03748, 0.4298, 0.9022, 0.03751, 0.4298, 0.2165, 0.7664, -0.6048, 0.2165, 0.7664, -0.6048, 0.2165, 0.7664, -0.6048, 0.2158, 0.7668, -0.6046, -0.9001, -0.341, -0.2712, -0.9002, -0.3403, -0.2718, -0.901, -0.3399, -0.2697, -0.901, -0.3394, -0.2702, 0.6752, -0.7082, 0.2061, 0.6912, -0.691, 0.2115, 0.6771, -0.7083, 0.1994, 0.695, -0.693, 0.1916, 0.2727, -0.9427, 0.1924, 0.2745, -0.9421, 0.1925, 0.272, -0.943, 0.1916, 0.2723, -0.9432, 0.1901, 0.02504, 0.9884, -0.15, 0.06942, 0.9837, -0.1661, 0.04133, 0.985, -0.1674, 0.02883, 0.9893, -0.1433, 0.07616, 0.8957, 0.438, 0.07615, 0.8957, 0.438, 0.07617, 0.8958, 0.438, 0.07613, 0.8958, 0.438, 0.02946, 0.8902, 0.4547, 0.02946, 0.8902, 0.4547, 0.02946, 0.8902, 0.4547, 0.9094, -0.05225, -0.4127, 0.9094, -0.05225, -0.4127, 0.9094, -0.05225, -0.4127, -0.8101, 0.3194, 0.4916, -0.8099, 0.3187, 0.4924, -0.8099, 0.3195, 0.4919, -0.8104, 0.3188, 0.4915, -0.2735, 0.9428, 0.1907, -0.2735, 0.9428, 0.1907, -0.2735, 0.9428, 0.1907, 0.1037, 0.994, -0.03526, 0.106, 0.9939, -0.0314, 0.103, 0.9942, -0.03222, -0.3485, -0.1574, 0.924, -0.3485, -0.1574, 0.924, -0.3485, -0.1574, 0.924, -0.3485, -0.1574, 0.924, -0.7687, -0.5694, -0.2914, -0.7687, -0.5694, -0.2913, -0.7687, -0.5694, -0.2913, -0.7687, -0.5694, -0.2914, 0.7302, 0.5932, 0.3389, 0.7302, 0.5932, 0.3389, 0.7302, 0.5932, 0.3389, 0.7302, 0.5932, 0.3389, 0.2899, 0.16, -0.9436, 0.2899, 0.16, -0.9436, 0.2899, 0.16, -0.9436, 0.2899, 0.16, -0.9436, -0.344, -0.03141, 0.9384, -0.344, -0.03142, 0.9384, -0.344, -0.03141, 0.9384, -0.344, -0.03142, 0.9384, -0.5381, -0.8175, -0.205, -0.5381, -0.8175, -0.205, -0.5381, -0.8175, -0.205, -0.5381, -0.8175, -0.205, 0.4954, 0.8457, 0.1985, 0.4954, 0.8457, 0.1985, 0.4954, 0.8457, 0.1985, 0.4954, 0.8457, 0.1985, 0.3015, 0.05684, -0.9518, 0.3015, 0.05682, -0.9518, 0.3015, 0.05684, -0.9518, 0.3015, 0.05684, -0.9518, 0.4301, 0.0707, 0.9, 0.4301, 0.0707, 0.9, 0.4301, 0.0707, 0.9, 0.5204, -0.5817, 0.6252, 0.5204, -0.5817, 0.6252, 0.5204, -0.5817, 0.6252, -0.1249, -0.8584, 0.4975, -0.1249, -0.8584, 0.4975, -0.1249, -0.8584, 0.4975, -0.614, -0.3771, 0.6934, -0.614, -0.3771, 0.6934, -0.614, -0.3771, 0.6934, -0.271, 0.1971, 0.9422, -0.271, 0.1971, 0.9422, -0.271, 0.1971, 0.9422, 0.614, 0.3771, -0.6934, 0.614, 0.3771, -0.6934, 0.614, 0.3771, -0.6934, 0.271, -0.1971, -0.9422, 0.271, -0.1971, -0.9422, 0.271, -0.1971, -0.9422, -0.4301, -0.07069, -0.9, -0.4301, -0.07069, -0.9, -0.4301, -0.07069, -0.9, -0.5204, 0.5817, -0.6252, -0.5204, 0.5817, -0.6252, -0.5204, 0.5817, -0.6252, 0.1249, 0.8584, -0.4975, 0.1249, 0.8584, -0.4975, 0.1249, 0.8584, -0.4975, 0.7123, 0.5426, 0.4451, 0.7123, 0.5426, 0.4451, 0.7123, 0.5426, 0.4451, 0.8584, -0.5129, 0.0004392, 0.8584, -0.5129, 0.0004392, 0.8584, -0.5129, 0.0004392, -0.1857, -0.9607, -0.2062, -0.1857, -0.9607, -0.2062, -0.1857, -0.9607, -0.2062, -0.977, -0.1819, 0.1108, -0.977, -0.1819, 0.1108, -0.977, -0.1819, 0.1108, -0.4221, 0.7472, 0.5134, -0.4221, 0.7472, 0.5134, -0.4221, 0.7472, 0.5134, 0.977, 0.1819, -0.1108, 0.977, 0.1819, -0.1108, 0.977, 0.1819, -0.1108, 0.4221, -0.7472, -0.5134, 0.4221, -0.7472, -0.5134, 0.4221, -0.7472, -0.5134, -0.7123, -0.5426, -0.4451, -0.7123, -0.5426, -0.4451, -0.7123, -0.5426, -0.4451, -0.8584, 0.5129, -0.0004382, -0.8584, 0.5129, -0.0004382, -0.8584, 0.5129, -0.0004382, 0.1857, 0.9607, 0.2062, 0.1857, 0.9607, 0.2062, 0.1857, 0.9607, 0.2062, -0.04688, 0.7568, 0.652, -0.04688, 0.7568, 0.652, -0.04688, 0.7568, 0.652, -0.1366, 0.1304, 0.982, -0.1366, 0.1304, 0.982, -0.1366, 0.1304, 0.982, 0.4407, -0.2698, 0.8562, 0.4407, -0.2698, 0.8562, 0.4407, -0.2698, 0.8562, 0.8872, 0.1091, 0.4484, 0.8872, 0.1091, 0.4484, 0.8872, 0.1091, 0.4484, 0.5858, 0.7436, 0.3222, 0.5858, 0.7436, 0.3222, 0.5858, 0.7436, 0.3222, -0.8872, -0.1091, -0.4484, -0.8872, -0.1091, -0.4484, -0.8872, -0.1091, -0.4484, -0.5858, -0.7436, -0.3222, -0.5858, -0.7436, -0.3222, -0.5858, -0.7436, -0.3222, 0.04689, -0.7568, -0.652, 0.04689, -0.7568, -0.652, 0.04689, -0.7568, -0.652, 0.1366, -0.1304, -0.982, 0.1366, -0.1304, -0.982, 0.1366, -0.1304, -0.982, -0.4407, 0.2698, -0.8562, -0.4407, 0.2698, -0.8562, -0.4407, 0.2698, -0.8562, -0.5541, 0.8182, 0.1537, -0.5541, 0.8182, 0.1537, -0.5541, 0.8182, 0.1537, -0.6993, -0.1953, 0.6877, -0.6993, -0.1953, 0.6877, -0.6993, -0.1953, 0.6877, 0.2348, -0.843, 0.4841, 0.2348, -0.843, 0.4841, 0.2348, -0.843, 0.4841, 0.9573, -0.2297, -0.1758, 0.9573, -0.2297, -0.1758, 0.9573, -0.2297, -0.1758, 0.4697, 0.7969, -0.3799, 0.4697, 0.7969, -0.3799, 0.4697, 0.7969, -0.3799, -0.9573, 0.2297, 0.1758, -0.9573, 0.2297, 0.1758, -0.9573, 0.2297, 0.1758, -0.4697, -0.7969, 0.3799, -0.4697, -0.7969, 0.3799, -0.4697, -0.7969, 0.3799, 0.5541, -0.8182, -0.1537, 0.5541, -0.8182, -0.1537, 0.5541, -0.8182, -0.1537, 0.6993, 0.1953, -0.6877, 0.6993, 0.1953, -0.6877, 0.6993, 0.1953, -0.6877, -0.2348, 0.843, -0.4841, -0.2348, 0.843, -0.4841, -0.2348, 0.843, -0.4841, -0.7235, 0.655, 0.218, -0.7235, 0.655, 0.218, -0.7235, 0.655, 0.218, -0.8989, -0.0007681, 0.4382, -0.8989, -0.0007681, 0.4382, -0.8989, -0.0007681, 0.4382, -0.8919, -0.4332, -0.1295, -0.8919, -0.4332, -0.1295, -0.8919, -0.4332, -0.1295, -0.7122, -0.04473, -0.7005, -0.7122, -0.04473, -0.7005, -0.7122, -0.04473, -0.7005, -0.6081, 0.6278, -0.4858, -0.6081, 0.6278, -0.4858, -0.6081, 0.6278, -0.4858, 0.7122, 0.04474, 0.7005, 0.7122, 0.04474, 0.7005, 0.7122, 0.04474, 0.7005, 0.6081, -0.6278, 0.4858, 0.6081, -0.6278, 0.4858, 0.6081, -0.6278, 0.4858, 0.7235, -0.655, -0.218, 0.7235, -0.655, -0.218, 0.7235, -0.655, -0.218, 0.8989, 0.0007703, -0.4382, 0.8989, 0.0007703, -0.4382, 0.8989, 0.0007703, -0.4382, 0.8919, 0.4332, 0.1295, 0.8919, 0.4332, 0.1295, 0.8919, 0.4332, 0.1295, -0.1108, 0.8376, 0.535, -0.1108, 0.8376, 0.535, -0.1108, 0.8376, 0.535, -0.3946, -0.2235, 0.8913, -0.3946, -0.2235, 0.8913, -0.3946, -0.2235, 0.8913, -0.3833, -0.9232, -0.02717, -0.3833, -0.9232, -0.02717, -0.3833, -0.9232, -0.02717, -0.09253, -0.2946, -0.9511, -0.09253, -0.2946, -0.9511, -0.09253, -0.2946, -0.9511, 0.07589, 0.7936, -0.6037, 0.07589, 0.7936, -0.6037, 0.07589, 0.7936, -0.6037, 0.09253, 0.2946, 0.9511, 0.09253, 0.2946, 0.9511, 0.09253, 0.2946, 0.9511, -0.07589, -0.7936, 0.6037, -0.07589, -0.7936, 0.6037, -0.07589, -0.7936, 0.6037, 0.1108, -0.8376, -0.535, 0.1108, -0.8376, -0.535, 0.1108, -0.8376, -0.535, 0.3946, 0.2235, -0.8913, 0.3946, 0.2235, -0.8913, 0.3946, 0.2235, -0.8913, 0.3833, 0.9232, 0.02717, 0.3833, 0.9232, 0.02717, 0.3833, 0.9232, 0.02717, -0.1717, 0.5737, -0.8009, -0.1717, 0.5737, -0.8009, -0.1717, 0.5737, -0.8009, -0.2347, -0.118, -0.9649, -0.2347, -0.118, -0.9649, -0.2347, -0.118, -0.9649, 0.3846, -0.4381, -0.8125, 0.3846, -0.4381, -0.8125, 0.3846, -0.4381, -0.8125, 0.8305, 0.05573, -0.5543, 0.8305, 0.05573, -0.5543, 0.8305, 0.05573, -0.5543, 0.4866, 0.681, -0.5471, 0.4866, 0.681, -0.5471, 0.4866, 0.681, -0.5471, -0.8305, -0.05573, 0.5543, -0.8305, -0.05573, 0.5543, -0.8305, -0.05573, 0.5543, -0.4866, -0.681, 0.5471, -0.4866, -0.681, 0.5471, -0.4866, -0.681, 0.5471, 0.1717, -0.5737, 0.8009, 0.1717, -0.5737, 0.8009, 0.1717, -0.5737, 0.8009, 0.2347, 0.118, 0.9649, 0.2347, 0.118, 0.9649, 0.2347, 0.118, 0.9649, -0.3846, 0.4381, 0.8125, -0.3846, 0.4381, 0.8125, -0.3846, 0.4381, 0.8125, -0.6358, 0.7197, -0.2789, -0.6358, 0.7197, -0.2789, -0.6358, 0.7197, -0.2789, -0.7378, -0.3994, -0.5442, -0.7378, -0.3994, -0.5442, -0.7378, -0.3994, -0.5442, 0.2643, -0.9174, -0.2976, 0.2643, -0.9174, -0.2976, 0.2643, -0.9174, -0.2976, 0.9857, -0.1183, 0.1202, 0.9857, -0.1183, 0.1202, 0.9857, -0.1183, 0.1202, 0.4293, 0.8935, 0.1318, 0.4293, 0.8935, 0.1318, 0.4293, 0.8935, 0.1318, -0.9857, 0.1183, -0.1202, -0.9857, 0.1183, -0.1202, -0.9857, 0.1183, -0.1202, -0.4293, -0.8935, -0.1318, -0.4293, -0.8935, -0.1318, -0.4293, -0.8935, -0.1318, 0.6358, -0.7197, 0.2789, 0.6358, -0.7197, 0.2789, 0.6358, -0.7197, 0.2789, 0.7378, 0.3994, 0.5442, 0.7378, 0.3994, 0.5442, 0.7378, 0.3994, 0.5442, -0.2643, 0.9174, 0.2976, -0.2643, 0.9174, 0.2976, -0.2643, 0.9174, 0.2976, 0.648, -0.1519, -0.7463, 0.648, -0.1519, -0.7463, 0.648, -0.1519, -0.7463, 0.7243, -0.6471, -0.2382, 0.7243, -0.6471, -0.2382, 0.7243, -0.6471, -0.2382, 0.09885, -0.982, -0.161, 0.09885, -0.982, -0.161, 0.09885, -0.982, -0.161, -0.3639, -0.6938, -0.6215, -0.3639, -0.6938, -0.6215, -0.3639, -0.6938, -0.6215, -0.02452, -0.1807, -0.9832, -0.02452, -0.1807, -0.9832, -0.02452, -0.1807, -0.9832, 0.3639, 0.6938, 0.6215, 0.3639, 0.6938, 0.6215, 0.3639, 0.6938, 0.6215, 0.02454, 0.1807, 0.9832, 0.02454, 0.1807, 0.9832, 0.02454, 0.1807, 0.9832, -0.648, 0.1519, 0.7463, -0.648, 0.1519, 0.7463, -0.648, 0.1519, 0.7463, -0.7243, 0.6471, 0.2382, -0.7243, 0.6471, 0.2382, -0.7243, 0.6471, 0.2382, -0.09884, 0.982, 0.161, -0.09884, 0.982, 0.161, -0.09884, 0.982, 0.161, 0.7493, 0.4882, -0.4474, 0.7493, 0.4882, -0.4474, 0.7493, 0.4882, -0.4474, 0.8727, -0.313, 0.3748, 0.8727, -0.313, 0.3748, 0.8727, -0.313, 0.3748, -0.1393, -0.855, 0.4996, -0.1393, -0.855, 0.4996, -0.1393, -0.855, 0.4996, -0.8881, -0.3886, -0.2454, -0.8881, -0.3886, -0.2454, -0.8881, -0.3886, -0.2454, -0.3389, 0.4415, -0.8308, -0.3389, 0.4415, -0.8308, -0.3389, 0.4415, -0.8308, 0.8881, 0.3886, 0.2454, 0.8881, 0.3886, 0.2454, 0.8881, 0.3886, 0.2454, 0.3389, -0.4415, 0.8308, 0.3389, -0.4415, 0.8308, 0.3389, -0.4415, 0.8308, -0.7493, -0.4882, 0.4475, -0.7493, -0.4882, 0.4475, -0.7493, -0.4882, 0.4475, -0.8727, 0.313, -0.3748, -0.8727, 0.313, -0.3748, -0.8727, 0.313, -0.3748, 0.1393, 0.855, -0.4996, 0.1393, 0.855, -0.4996, 0.1393, 0.855, -0.4996, 0.722, -0.4096, -0.5577, 0.722, -0.4096, -0.5577, 0.722, -0.4096, -0.5577, 0.1165, -0.7837, -0.6101, 0.1165, -0.7837, -0.6101, 0.1165, -0.7837, -0.6101, -0.06875, -0.9966, 0.04535, -0.06875, -0.9966, 0.04535, -0.06875, -0.9966, 0.04535, 0.4223, -0.7541, 0.5029, 0.4223, -0.7541, 0.5029, 0.4223, -0.7541, 0.5029, 0.911, -0.3914, 0.1303, 0.911, -0.3914, 0.1303, 0.911, -0.3914, 0.1303, -0.4223, 0.7541, -0.5029, -0.4223, 0.7541, -0.5029, -0.4223, 0.7541, -0.5029, -0.911, 0.3914, -0.1303, -0.911, 0.3914, -0.1303, -0.911, 0.3914, -0.1303, -0.722, 0.4096, 0.5576, -0.722, 0.4096, 0.5576, -0.722, 0.4096, 0.5576, -0.1165, 0.7837, 0.6101, -0.1165, 0.7837, 0.6101, -0.1165, 0.7837, 0.6101, 0.06872, 0.9966, -0.04534, 0.06872, 0.9966, -0.04534, 0.06872, 0.9966, -0.04534, 0.5869, 0.2591, -0.7671, 0.5869, 0.2591, -0.7671, 0.5869, 0.2591, -0.7671, -0.3928, -0.3461, -0.852, -0.3928, -0.3461, -0.852, -0.3928, -0.3461, -0.852, -0.6925, -0.6906, 0.2086, -0.6925, -0.6906, 0.2086, -0.6925, -0.6906, 0.2086, 0.102, -0.2983, 0.949, 0.102, -0.2983, 0.949, 0.102, -0.2983, 0.949, 0.8927, 0.2886, 0.346, 0.8927, 0.2886, 0.346, 0.8927, 0.2886, 0.346, -0.102, 0.2983, -0.949, -0.102, 0.2983, -0.949, -0.102, 0.2983, -0.949, -0.8927, -0.2886, -0.346, -0.8927, -0.2886, -0.346, -0.8927, -0.2886, -0.346, -0.5869, -0.2591, 0.7671, -0.5869, -0.2591, 0.7671, -0.5869, -0.2591, 0.7671, 0.3928, 0.3461, 0.852, 0.3928, 0.3461, 0.852, 0.3928, 0.3461, 0.852, 0.6925, 0.6906, -0.2086, 0.6925, 0.6906, -0.2086, 0.6925, 0.6906, -0.2086])] * 3)])

# ---- objects
ob_lamp = bpy.data.objects.new('Lamp', light_lamp)
ob_camera = bpy.data.objects.new('Camera', cam_camera)
ob_default_001 = bpy.data.objects.new('Default.001', me_default_001)

# ---- transforms, parenting, visibility, modifiers, constraints
ob_lamp.location = (4.076, 1.005, 5.904)
ob_lamp.rotation_euler = (0.6503, 0.05522, 1.866)
ob_lamp.lock_rotations_4d = False
ob_lamp.empty_display_type = 'ARROWS'
ob_lamp.color = (0.0, 0.0, 0.0, 0.0)
ob_lamp.lineart.crease_threshold = 0.0
ob_camera.location = (7.481, -6.508, 5.344)
ob_camera.rotation_euler = (1.109, 0.0, 0.8149)
ob_camera.lock_rotations_4d = False
ob_camera.empty_display_type = 'ARROWS'
ob_camera.color = (0.0, 0.0, 0.0, 0.0)
ob_camera.display_type = 'WIRE'
ob_camera.lineart.crease_threshold = 0.0
ob_default_001.location = (0.0, 0.0, 0.0)
ob_default_001.rotation_euler = (1.571, -0.0, 0.0)
ob_default_001.lineart.crease_threshold = 0.0

# ---- collection membership
col_collection_1.objects.link(ob_lamp)
col_collection_1.objects.link(ob_camera)
col_collection_1.objects.link(ob_default_001)

# ---- scene / render settings (as saved in the file)
scene.camera = ob_camera
scene.frame_start = 1; scene.frame_end = 250; scene.frame_set(1)
scene.render.engine = 'BLENDER_EEVEE_NEXT'
scene.render.resolution_percentage = 50
scene.render.dither_intensity = 0.0
scene.cycles.use_denoising = False
scene.cycles.samples = 128
scene.cycles.sampling_pattern = 'TABULATED_SOBOL'
scene.cycles.light_sampling_threshold = 0.0
scene.cycles.use_adaptive_sampling = False
scene.cycles.use_light_tree = False
scene.cycles.blur_glossy = 0.0
scene.cycles.sample_clamp_indirect = 0.0
scene.view_settings.view_transform = 'Standard'
bpy.context.view_layer.update()
